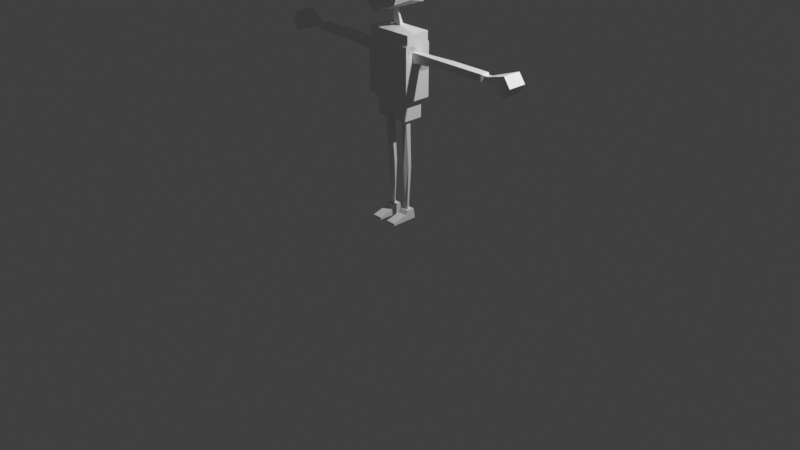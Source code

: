 # Source: TFCharacter.blend  (saved by Blender 4.4.32; exported with 4.5.12 LTS)
import bpy
from mathutils import Matrix  # noqa: F401  (used for matrix-valued properties, if any)

bpy.ops.wm.read_factory_settings(use_empty=True)
scene = bpy.context.scene
scene.name = 'Scene'

# ---- collections
col_collection = bpy.data.collections.new('Collection'); scene.collection.children.link(col_collection)

# ---- world
world_world = bpy.data.worlds.new('World'); scene.world = world_world
world_world.use_nodes = True; world_world.node_tree.nodes.clear()
_N = world_world.node_tree.nodes; _L = world_world.node_tree.links
n0 = _N.new('ShaderNodeOutputWorld'); n0.name = 'World Output'; n0.location = (300, 300)
n1 = _N.new('ShaderNodeBackground'); n1.name = 'Background'; n1.location = (10, 300)
n1.inputs[0].default_value = (0.05088, 0.05088, 0.05088, 1.0)
_L.new(n1.outputs[0], n0.inputs[0])
n0.is_active_output = True
world_world.color = (0.05088, 0.05088, 0.05088)
world_world.sun_shadow_jitter_overblur = 0.0

# ---- cameras
cam_camera = bpy.data.cameras.new('Camera')
cam_camera.clip_end = 100.0
cam_camera.ortho_scale = 7.314

# ---- lights
light_light = bpy.data.lights.new('Light', 'POINT')
light_light.energy = 1000.0
light_light.shadow_soft_size = 0.1

# ---- meshes
me_cube_002 = bpy.data.meshes.new('Cube.002')
me_cube_002.from_pydata([(0.0, -0.3287, 2.156), (0.4, -0.2518, 2.239), (0.2706, 0.1791, 2.187), (0.5861, -0.2647, 2.573), (0.0, 0.2836, 2.17), (0.0, -0.2647, 2.573), (0.0, -0.352, 2.288), (0.0, -0.3495, 2.318), (0.2128, -0.2614, 2.189), (0.0, -0.3795, 2.3), (0.0, -0.3576, 2.493), (0.5989, -0.2557, 2.484), (0.0, -0.3362, 2.198), (0.5861, 0.03528, 2.723), (0.0, 0.03528, 2.873), (0.5861, 0.03528, 2.806), (0.5861, 0.01029, 2.573), (0.5861, -0.2015, 2.806), (0.5861, 0.3353, 2.573), (0.5861, 0.29, 2.806), (0.0, 0.3353, 2.573), (0.0, 0.3353, 2.873), (0.0, -0.2647, 2.873), (0.5861, 0.29, 2.723), (0.5861, -0.2015, 2.723), (0.0, -0.2647, 2.723), (0.0, 0.3353, 2.723), (0.02995, -0.3508, 2.303), (0.5517, 0.2198, 2.474), (0.0, 0.3296, 2.529), (0.3191, 0.2031, 2.247), (0.5989, 0.00573, 2.484), (0.0, 0.2916, 2.232), (0.3596, -0.02438, 2.243), (0.0, -0.05862, 2.161), (0.2417, -0.04119, 2.188), (0.0, -0.01738, 2.164), (0.06581, -0.05494, 2.167), (0.0, 0.05, 1.981), (0.0866, -0.025, 1.981), (0.0, -0.025, 1.981), (-0.4, -0.2518, 2.239), (-0.2706, 0.1791, 2.187), (-0.5861, -0.2647, 2.573), (-0.2128, -0.2614, 2.189), (-0.5989, -0.2557, 2.484), (-0.5861, 0.03528, 2.723), (-0.5861, 0.03528, 2.806), (-0.5861, 0.01029, 2.573), (-0.5861, -0.2015, 2.806), (-0.5861, 0.3353, 2.573), (-0.5861, 0.29, 2.806), (-0.5861, 0.29, 2.723), (-0.5861, -0.2015, 2.723), (-0.02995, -0.3508, 2.303), (-0.5517, 0.2198, 2.474), (-0.3191, 0.2031, 2.247), (-0.5989, 0.00573, 2.484), (-0.3596, -0.02438, 2.243), (-0.2417, -0.04119, 2.188), (-0.06581, -0.05494, 2.167), (-0.0866, -0.025, 1.981), (-0.302, -0.2107, 0.0004289), (-0.302, -0.02741, 0.1087), (-0.2994, 0.07523, 0.0004289), (-0.302, 0.05635, 0.1087), (-0.09037, -0.2107, 0.0004289), (-0.09037, -0.02741, 0.1087), (-0.09037, 0.07192, 0.0004289), (-0.09037, 0.05635, 0.1087), (-0.302, -0.2107, 0.02452), (-0.302, 0.07192, 0.02452), (-0.09037, 0.07192, 0.02452), (-0.09037, -0.2107, 0.02452), (-0.302, -0.05296, 0.06659), (-0.302, 0.06413, 0.06659), (-0.09037, 0.06413, 0.06659), (-0.09037, -0.05296, 0.06659), (-0.1962, -0.006466, 0.1087), (-0.2142, -0.04234, 1.074), (-0.2491, -0.006466, 0.1087), (-0.286, -0.04234, 1.074), (-0.2491, 0.01447, 0.1087), (-0.286, 0.01176, 1.074), (-0.1433, 0.01447, 0.1087), (-0.1423, 0.01176, 1.074), (-0.1433, -0.006466, 0.1087), (-0.1423, -0.04234, 1.074), (-0.2022, -0.03718, 0.5687), (-0.2782, -0.005996, 0.5687), (-0.2491, 0.04447, 0.5687), (-0.1552, 0.04447, 0.5687), (-0.1262, -0.005996, 0.5687), (-0.3578, -0.09645, 1.074), (-0.3957, -0.1045, 1.292), (-0.3578, 0.12, 1.074), (-0.3957, 0.1475, 1.292), (0.0, 0.1475, 1.292), (0.0, -0.1475, 1.292), (-0.3578, -0.09645, 1.167), (-0.3578, 0.12, 1.167), (-0.0005219, -0.09645, 1.167), (-0.0005219, 0.12, 1.167), (-0.3578, -0.09645, 1.213), (-0.3578, 0.12, 1.213), (-0.0005219, -0.09645, 1.213), (-0.0005219, 0.12, 1.213), (-0.07052, 0.12, 1.074), (-0.08277, -0.1475, 1.292), (-0.08277, 0.1475, 1.292), (-0.07052, -0.09645, 1.074), (-0.07052, 0.12, 1.167), (-0.07052, -0.09645, 1.167), (-0.07052, 0.12, 1.213), (-0.07052, -0.09645, 1.213), (-0.3578, 0.12, 1.12), (-0.0005219, -0.09645, 1.12), (-0.0005219, 0.12, 1.12), (-0.3578, -0.09645, 1.12), (-0.07052, -0.09645, 1.12), (-0.07052, 0.12, 1.12), (-2.811, -0.1, 1.838), (-2.315, -0.02941, 1.755), (-2.811, 0.1, 1.838), (-2.315, 0.02941, 1.755), (-2.811, -0.1, 1.638), (-2.315, -0.02941, 1.714), (-2.811, 0.1, 1.638), (-2.315, 0.02941, 1.714), (-2.954, 0.1, 1.738), (-2.954, -0.1, 1.738), (-0.5, -0.06148, 1.672), (-0.4656, -0.05, 1.768), (-0.5828, 0.05, 1.701), (-0.5, 0.04303, 1.755), (-2.248, 0.02941, 1.714), (-2.248, 0.02941, 1.755), (-2.248, -0.02941, 1.714), (-2.248, -0.02941, 1.755), (-2.188, 0.05, 1.768), (-2.188, -0.05, 1.701), (-2.188, 0.05, 1.701), (-2.188, -0.05, 1.768), (-1.446, 0.05, 1.768), (-1.446, -0.05, 1.701), (-1.446, 0.05, 1.701), (-1.446, -0.05, 1.768), (-1.392, 0.05, 1.768), (-1.392, -0.05, 1.701), (-1.392, 0.05, 1.701), (-1.392, -0.05, 1.768), (-1.344, 0.05, 1.768), (-1.344, -0.05, 1.701), (-1.344, 0.05, 1.701), (-1.344, -0.05, 1.768), (-0.5, -0.1475, 1.292), (-0.5, -0.1475, 1.441), (-0.5, 0.1475, 1.292), (-0.5, 0.1475, 1.441), (-0.5, -0.1475, 1.497), (-0.5, 0.1475, 1.497), (-0.5, -0.1475, 1.571), (-0.5, 0.1475, 1.571), (-0.5, -0.1475, 1.632), (-0.5, 0.1475, 1.632), (-0.5, -0.1313, 1.86), (-0.5, 0.1313, 1.86), (-0.5, -0.1475, 1.833), (-0.5, 0.1475, 1.833), (-0.2914, -0.1475, 1.497), (0.0, 0.1475, 1.441), (0.0, -0.1475, 1.441), (0.0, 0.1475, 1.497), (0.0, -0.1475, 1.497), (0.0, 0.1475, 1.571), (0.0, -0.1475, 1.571), (0.0, 0.1475, 1.632), (0.0, -0.1475, 1.632), (0.0, 0.1313, 1.86), (0.0, -0.1313, 1.86), (0.0, 0.1475, 1.833), (0.0, -0.1475, 1.833), (-0.5, -0.1313, 1.946), (-0.5, 0.1313, 1.946), (0.0, -0.1313, 1.946), (0.0, 0.1313, 1.946), (-0.2914, -0.1475, 1.441), (-0.08277, -0.1475, 1.441), (-0.08277, -0.1475, 1.497), (-0.08277, -0.1475, 1.571), (-0.08277, -0.1475, 1.632), (-0.08277, -0.1313, 1.86), (-0.08277, -0.1475, 1.833), (-0.08277, 0.1475, 1.441), (-0.08277, 0.1475, 1.497), (-0.08277, 0.1475, 1.571), (-0.08277, 0.1475, 1.632), (-0.08277, 0.1313, 1.86), (-0.08277, 0.1475, 1.833), (-0.08277, -0.1313, 1.946), (-0.08277, 0.1313, 1.946), (-0.5, -0.06148, 1.292), (-0.5, -0.06148, 1.441), (-0.5, -0.06148, 1.497), (-0.5, -0.06148, 1.571), (-0.5, -0.05472, 1.86), (-0.5, -0.06148, 1.833), (-0.5, -0.05472, 1.946), (-0.5, 0.04303, 1.441), (-0.5, 0.04303, 1.497), (-0.5, 0.04303, 1.571), (-0.5, 0.0383, 1.86), (-0.5, 0.04303, 1.833), (-0.5, 0.0383, 1.946), (-0.5, 0.04303, 1.292), (-0.1521, 0.04644, 1.97), (-0.2124, -0.03404, 1.97), (-0.5, -0.1475, 1.733), (-0.5, 0.1475, 1.733), (0.0, -0.1475, 1.733), (0.0, 0.1475, 1.733), (-0.08277, -0.1475, 1.733), (-0.08277, 0.1475, 1.733), (-0.3578, 0.01176, 1.074), (-0.3957, 0.04303, 1.292), (-0.04842, 0.01176, 1.26), (-0.0005219, 0.01176, 1.12), (-0.3578, 0.01176, 1.167), (-0.3578, 0.01176, 1.213), (-0.07052, 0.01176, 1.12), (-0.07052, 0.01176, 1.074), (-0.07052, 0.01176, 1.26), (-0.3578, 0.01176, 1.12), (-0.3578, 0.04239, 1.167), (-0.3578, 0.04239, 1.213), (-0.07052, 0.04239, 1.12), (-0.3578, 0.04239, 1.12), (-0.3578, 0.04239, 1.074), (-0.04842, 0.04239, 1.26), (-0.0005219, 0.04239, 1.12), (-0.07052, 0.04239, 1.074), (-0.07052, 0.04239, 1.26), (-0.2142, 0.12, 1.074), (-0.2914, -0.1475, 1.292), (-0.2142, -0.09645, 1.167), (-0.2142, -0.09645, 1.213), (-0.1871, 0.1475, 1.292), (-0.2142, -0.09645, 1.074), (-0.2142, 0.12, 1.167), (-0.2142, 0.12, 1.213), (-0.2142, 0.12, 1.12), (-0.2142, -0.09645, 1.12), (-0.2142, 0.01176, 1.074), (-0.2142, 0.01176, 1.26), (-0.2142, 0.04239, 1.26), (-0.2142, 0.04239, 1.074), (-0.286, 0.12, 1.074), (-0.3957, -0.1475, 1.292), (-0.286, -0.09645, 1.167), (-0.286, -0.09645, 1.213), (-0.286, -0.09645, 1.12), (-0.286, 0.04239, 1.074), (-0.2914, 0.1475, 1.292), (-0.286, -0.09645, 1.074), (-0.286, 0.12, 1.167), (-0.286, 0.12, 1.213), (-0.286, 0.12, 1.12), (-0.286, 0.01176, 1.26), (-0.286, 0.04239, 1.26), (-0.1423, -0.09645, 1.074), (-0.1423, 0.12, 1.167), (-0.1423, 0.12, 1.213), (-0.1423, 0.12, 1.12), (-0.1423, 0.01176, 1.26), (-0.1423, 0.04239, 1.26), (-0.1423, 0.12, 1.074), (-0.1871, -0.1475, 1.292), (-0.1423, -0.09645, 1.167), (-0.1423, -0.09645, 1.213), (-0.1423, -0.09645, 1.12), (-0.1423, 0.04239, 1.074), (-0.3578, -0.04234, 1.074), (-0.04842, -0.04234, 1.26), (-0.0005219, -0.04234, 1.12), (-0.07052, -0.04234, 1.074), (-0.07052, -0.04234, 1.26), (-0.3957, -0.06148, 1.292), (-0.3578, -0.04234, 1.167), (-0.3578, -0.04234, 1.213), (-0.07052, -0.04234, 1.12), (-0.3578, -0.04234, 1.12), (-0.2022, 0.04447, 0.5687), (-0.2142, -0.04234, 1.26), (-0.2022, 0.0388, 0.1358), (-0.286, -0.04234, 1.26), (-0.1423, -0.04234, 1.26), (-0.2914, -0.1475, 1.571), (-0.2914, -0.1475, 1.632), (-0.2914, -0.1313, 1.86), (-0.2914, -0.1475, 1.833), (-0.2914, -0.1313, 1.946), (-0.2914, 0.1475, 1.441), (-0.2914, 0.1475, 1.497), (-0.2914, 0.1475, 1.571), (-0.2914, 0.1475, 1.632), (-0.2914, 0.1313, 1.86), (-0.2914, 0.1475, 1.833), (-0.2914, 0.1313, 1.946), (-0.2914, -0.1475, 1.733), (-0.2914, 0.1475, 1.733), (-0.3957, -0.1475, 1.441), (-0.3957, -0.1475, 1.497), (-0.3957, -0.1475, 1.571), (-0.3957, -0.1475, 1.632), (-0.3957, -0.1313, 1.86), (-0.3957, -0.1475, 1.833), (-0.3957, -0.1313, 1.946), (-0.2914, -0.09302, 1.946), (-0.1174, 0.08888, 1.958), (0.0, 0.09066, 1.964), (-0.3957, -0.1475, 1.733), (-0.3957, 0.1475, 1.441), (-0.3957, 0.1475, 1.497), (-0.3957, 0.1475, 1.571), (-0.3957, 0.1475, 1.632), (-0.3957, 0.1313, 1.86), (-0.3957, 0.1475, 1.833), (-0.3957, 0.1313, 1.946), (-0.3957, 0.1475, 1.733), (-0.5, -0.1045, 1.292), (-0.1871, -0.1475, 1.632), (-0.1871, 0.1475, 1.441), (-0.1871, 0.1475, 1.497), (-0.1871, 0.1475, 1.571), (-0.1871, 0.1475, 1.632), (-0.1871, 0.1313, 1.86), (-0.1871, 0.1475, 1.833), (-0.1871, 0.1313, 1.946), (-0.1871, -0.1475, 1.571), (-0.5, -0.1045, 1.441), (-0.5, -0.1045, 1.497), (-0.5, -0.1045, 1.571), (-0.5, -0.09302, 1.86), (-0.5, -0.1045, 1.833), (-0.5, -0.09302, 1.946), (-0.1871, -0.1475, 1.497), (-0.3261, 0.08888, 1.958), (-0.1871, 0.1475, 1.733), (-0.5, -0.1045, 1.652), (-0.4828, -0.09877, 1.751), (-0.1871, -0.1475, 1.441), (-0.1871, -0.1313, 1.86), (-0.1871, -0.1475, 1.833), (-0.1871, -0.1313, 1.946), (-0.1871, -0.1475, 1.733), (-0.2566, 0.1101, 1.952), (-0.3435, -0.1122, 1.946), (-0.3007, -0.06775, 0.0004289), (-0.302, 0.01447, 0.1087), (-0.09037, -0.06941, 0.0004289), (-0.09037, 0.01447, 0.1087), (-0.09037, -0.06941, 0.02452), (-0.302, -0.06941, 0.02452), (-0.09037, 0.005589, 0.06659), (-0.302, 0.005589, 0.06659), (-0.1949, 0.07357, 0.0004289), (-0.1962, 0.05635, 0.1087), (-0.1962, -0.2107, 0.0004289), (-0.1962, -0.02741, 0.1087), (-0.1962, -0.2107, 0.02452), (-0.1962, 0.07192, 0.02452), (-0.1962, -0.05296, 0.06659), (-0.1962, 0.06413, 0.06659), (-0.1955, -0.06858, 0.0004289), (-0.3014, -0.1392, 0.0004289), (-0.09037, -0.006466, 0.1087), (-0.09037, -0.1401, 0.02452), (-0.09037, -0.02368, 0.06659), (-0.302, -0.006466, 0.1087), (-0.09037, -0.1401, 0.0004289), (-0.302, -0.1401, 0.02452), (-0.302, -0.02368, 0.06659), (-0.1959, -0.1397, 0.0004289), (-0.302, 0.03541, 0.1087), (-0.09037, 0.001254, 0.0004289), (-0.302, 0.001254, 0.02452), (-0.302, 0.03486, 0.06659), (-0.3, 0.003742, 0.0004289), (-0.09037, 0.03541, 0.1087), (-0.09037, 0.001254, 0.02452), (-0.09037, 0.03486, 0.06659), (-0.1952, 0.002498, 0.0004289), (-0.1962, 0.03541, 0.1087), (-0.2471, 0.0744, 0.0004289), (-0.2491, -0.02741, 0.1087), (-0.2491, -0.2107, 0.02452), (-0.2491, -0.05296, 0.06659), (-0.2481, -0.06816, 0.0004289), (-0.2491, 0.05635, 0.1087), (-0.2491, -0.2107, 0.0004289), (-0.2491, 0.07192, 0.02452), (-0.2491, 0.06413, 0.06659), (-0.2486, -0.1394, 0.0004289), (-0.2476, 0.00312, 0.0004289), (-0.2491, 0.03541, 0.1087), (-0.1433, 0.05635, 0.1087), (-0.1433, -0.2107, 0.0004289), (-0.1433, 0.07192, 0.02452), (-0.1433, 0.06413, 0.06659), (-0.1426, 0.07275, 0.0004289), (-0.1433, -0.02741, 0.1087), (-0.1433, -0.2107, 0.02452), (-0.1433, -0.05296, 0.06659), (-0.1429, -0.06899, 0.0004289), (-0.1431, -0.1399, 0.0004289), (-0.1433, 0.03541, 0.1087), (-0.1428, 0.001876, 0.0004289), (0.302, -0.2107, 0.0004289), (0.302, -0.02741, 0.1087), (0.2994, 0.07523, 0.0004289), (0.302, 0.05635, 0.1087), (0.09037, -0.2107, 0.0004289), (0.09037, -0.02741, 0.1087), (0.09037, 0.07192, 0.0004289), (0.09037, 0.05635, 0.1087), (0.302, -0.2107, 0.02452), (0.302, 0.07192, 0.02452), (0.09037, 0.07192, 0.02452), (0.09037, -0.2107, 0.02452), (0.302, -0.05296, 0.06659), (0.302, 0.06413, 0.06659), (0.09037, 0.06413, 0.06659), (0.09037, -0.05296, 0.06659), (0.1962, -0.006466, 0.1087), (0.2142, -0.04234, 1.074), (0.2491, -0.006466, 0.1087), (0.286, -0.04234, 1.074), (0.2491, 0.01447, 0.1087), (0.286, 0.01176, 1.074), (0.1433, 0.01447, 0.1087), (0.1423, 0.01176, 1.074), (0.1433, -0.006466, 0.1087), (0.1423, -0.04234, 1.074), (0.2022, -0.03718, 0.5687), (0.2782, -0.005996, 0.5687), (0.2491, 0.04447, 0.5687), (0.1552, 0.04447, 0.5687), (0.1262, -0.005996, 0.5687), (0.3578, -0.09645, 1.074), (0.3957, -0.1045, 1.292), (0.3578, 0.12, 1.074), (0.3957, 0.1475, 1.292), (0.3578, -0.09645, 1.167), (0.3578, 0.12, 1.167), (0.0005219, -0.09645, 1.167), (0.0005219, 0.12, 1.167), (0.3578, -0.09645, 1.213), (0.3578, 0.12, 1.213), (0.0005219, -0.09645, 1.213), (0.0005219, 0.12, 1.213), (0.07052, 0.12, 1.074), (0.08277, -0.1475, 1.292), (0.08277, 0.1475, 1.292), (0.07052, -0.09645, 1.074), (0.07052, 0.12, 1.167), (0.07052, -0.09645, 1.167), (0.07052, 0.12, 1.213), (0.07052, -0.09645, 1.213), (0.3578, 0.12, 1.12), (0.0005219, -0.09645, 1.12), (0.0005219, 0.12, 1.12), (0.3578, -0.09645, 1.12), (0.07052, -0.09645, 1.12), (0.07052, 0.12, 1.12), (2.811, -0.1, 1.838), (2.315, -0.02941, 1.755), (2.811, 0.1, 1.838), (2.315, 0.02941, 1.755), (2.811, -0.1, 1.638), (2.315, -0.02941, 1.714), (2.811, 0.1, 1.638), (2.315, 0.02941, 1.714), (2.954, 0.1, 1.738), (2.954, -0.1, 1.738), (0.5, -0.06148, 1.672), (0.4656, -0.05, 1.768), (0.5828, 0.05, 1.701), (0.5, 0.04303, 1.755), (2.248, 0.02941, 1.714), (2.248, 0.02941, 1.755), (2.248, -0.02941, 1.714), (2.248, -0.02941, 1.755), (2.188, 0.05, 1.768), (2.188, -0.05, 1.701), (2.188, 0.05, 1.701), (2.188, -0.05, 1.768), (1.446, 0.05, 1.768), (1.446, -0.05, 1.701), (1.446, 0.05, 1.701), (1.446, -0.05, 1.768), (1.392, 0.05, 1.768), (1.392, -0.05, 1.701), (1.392, 0.05, 1.701), (1.392, -0.05, 1.768), (1.344, 0.05, 1.768), (1.344, -0.05, 1.701), (1.344, 0.05, 1.701), (1.344, -0.05, 1.768), (0.5, -0.1475, 1.292), (0.5, -0.1475, 1.441), (0.5, 0.1475, 1.292), (0.5, 0.1475, 1.441), (0.5, -0.1475, 1.497), (0.5, 0.1475, 1.497), (0.5, -0.1475, 1.571), (0.5, 0.1475, 1.571), (0.5, -0.1475, 1.632), (0.5, 0.1475, 1.632), (0.5, -0.1313, 1.86), (0.5, 0.1313, 1.86), (0.5, -0.1475, 1.833), (0.5, 0.1475, 1.833), (0.2914, -0.1475, 1.497), (0.5, -0.1313, 1.946), (0.5, 0.1313, 1.946), (0.2914, -0.1475, 1.441), (0.08277, -0.1475, 1.441), (0.08277, -0.1475, 1.497), (0.08277, -0.1475, 1.571), (0.08277, -0.1475, 1.632), (0.08277, -0.1313, 1.86), (0.08277, -0.1475, 1.833), (0.08277, 0.1475, 1.441), (0.08277, 0.1475, 1.497), (0.08277, 0.1475, 1.571), (0.08277, 0.1475, 1.632), (0.08277, 0.1313, 1.86), (0.08277, 0.1475, 1.833), (0.08277, -0.1313, 1.946), (0.08277, 0.1313, 1.946), (0.5, -0.06148, 1.292), (0.5, -0.06148, 1.441), (0.5, -0.06148, 1.497), (0.5, -0.06148, 1.571), (0.5, -0.05472, 1.86), (0.5, -0.06148, 1.833), (0.5, -0.05472, 1.946), (0.5, 0.04303, 1.441), (0.5, 0.04303, 1.497), (0.5, 0.04303, 1.571), (0.5, 0.0383, 1.86), (0.5, 0.04303, 1.833), (0.5, 0.0383, 1.946), (0.5, 0.04303, 1.292), (0.1521, 0.04644, 1.97), (0.2124, -0.03404, 1.97), (0.5, -0.1475, 1.733), (0.5, 0.1475, 1.733), (0.08277, -0.1475, 1.733), (0.08277, 0.1475, 1.733), (0.3578, 0.01176, 1.074), (0.3957, 0.04303, 1.292), (0.04842, 0.01176, 1.26), (0.0005219, 0.01176, 1.12), (0.3578, 0.01176, 1.167), (0.3578, 0.01176, 1.213), (0.07052, 0.01176, 1.12), (0.07052, 0.01176, 1.074), (0.07052, 0.01176, 1.26), (0.3578, 0.01176, 1.12), (0.3578, 0.04239, 1.167), (0.3578, 0.04239, 1.213), (0.07052, 0.04239, 1.12), (0.3578, 0.04239, 1.12), (0.3578, 0.04239, 1.074), (0.04842, 0.04239, 1.26), (0.0005219, 0.04239, 1.12), (0.07052, 0.04239, 1.074), (0.07052, 0.04239, 1.26), (0.2142, 0.12, 1.074), (0.2914, -0.1475, 1.292), (0.2142, -0.09645, 1.167), (0.2142, -0.09645, 1.213), (0.1871, 0.1475, 1.292), (0.2142, -0.09645, 1.074), (0.2142, 0.12, 1.167), (0.2142, 0.12, 1.213), (0.2142, 0.12, 1.12), (0.2142, -0.09645, 1.12), (0.2142, 0.01176, 1.074), (0.2142, 0.01176, 1.26), (0.2142, 0.04239, 1.26), (0.2142, 0.04239, 1.074), (0.286, 0.12, 1.074), (0.3957, -0.1475, 1.292), (0.286, -0.09645, 1.167), (0.286, -0.09645, 1.213), (0.286, -0.09645, 1.12), (0.286, 0.04239, 1.074), (0.2914, 0.1475, 1.292), (0.286, -0.09645, 1.074), (0.286, 0.12, 1.167), (0.286, 0.12, 1.213), (0.286, 0.12, 1.12), (0.286, 0.01176, 1.26), (0.286, 0.04239, 1.26), (0.1423, -0.09645, 1.074), (0.1423, 0.12, 1.167), (0.1423, 0.12, 1.213), (0.1423, 0.12, 1.12), (0.1423, 0.01176, 1.26), (0.1423, 0.04239, 1.26), (0.1423, 0.12, 1.074), (0.1871, -0.1475, 1.292), (0.1423, -0.09645, 1.167), (0.1423, -0.09645, 1.213), (0.1423, -0.09645, 1.12), (0.1423, 0.04239, 1.074), (0.3578, -0.04234, 1.074), (0.04842, -0.04234, 1.26), (0.0005219, -0.04234, 1.12), (0.07052, -0.04234, 1.074), (0.07052, -0.04234, 1.26), (0.3957, -0.06148, 1.292), (0.3578, -0.04234, 1.167), (0.3578, -0.04234, 1.213), (0.07052, -0.04234, 1.12), (0.3578, -0.04234, 1.12), (0.2022, 0.04447, 0.5687), (0.2142, -0.04234, 1.26), (0.2022, 0.0388, 0.1358), (0.286, -0.04234, 1.26), (0.1423, -0.04234, 1.26), (0.2914, -0.1475, 1.571), (0.2914, -0.1475, 1.632), (0.2914, -0.1313, 1.86), (0.2914, -0.1475, 1.833), (0.2914, -0.1313, 1.946), (0.2914, 0.1475, 1.441), (0.2914, 0.1475, 1.497), (0.2914, 0.1475, 1.571), (0.2914, 0.1475, 1.632), (0.2914, 0.1313, 1.86), (0.2914, 0.1475, 1.833), (0.2914, 0.1313, 1.946), (0.2914, -0.1475, 1.733), (0.2914, 0.1475, 1.733), (0.3957, -0.1475, 1.441), (0.3957, -0.1475, 1.497), (0.3957, -0.1475, 1.571), (0.3957, -0.1475, 1.632), (0.3957, -0.1313, 1.86), (0.3957, -0.1475, 1.833), (0.3957, -0.1313, 1.946), (0.2914, -0.09302, 1.946), (0.1174, 0.08888, 1.958), (0.3957, -0.1475, 1.733), (0.3957, 0.1475, 1.441), (0.3957, 0.1475, 1.497), (0.3957, 0.1475, 1.571), (0.3957, 0.1475, 1.632), (0.3957, 0.1313, 1.86), (0.3957, 0.1475, 1.833), (0.3957, 0.1313, 1.946), (0.3957, 0.1475, 1.733), (0.5, -0.1045, 1.292), (0.1871, -0.1475, 1.632), (0.1871, 0.1475, 1.441), (0.1871, 0.1475, 1.497), (0.1871, 0.1475, 1.571), (0.1871, 0.1475, 1.632), (0.1871, 0.1313, 1.86), (0.1871, 0.1475, 1.833), (0.1871, 0.1313, 1.946), (0.1871, -0.1475, 1.571), (0.5, -0.1045, 1.441), (0.5, -0.1045, 1.497), (0.5, -0.1045, 1.571), (0.5, -0.09302, 1.86), (0.5, -0.1045, 1.833), (0.5, -0.09302, 1.946), (0.1871, -0.1475, 1.497), (0.3261, 0.08888, 1.958), (0.1871, 0.1475, 1.733), (0.5, -0.1045, 1.652), (0.4828, -0.09877, 1.751), (0.1871, -0.1475, 1.441), (0.1871, -0.1313, 1.86), (0.1871, -0.1475, 1.833), (0.1871, -0.1313, 1.946), (0.1871, -0.1475, 1.733), (0.2566, 0.1101, 1.952), (0.3435, -0.1122, 1.946), (0.3007, -0.06775, 0.0004289), (0.302, 0.01447, 0.1087), (0.09037, -0.06941, 0.0004289), (0.09037, 0.01447, 0.1087), (0.09037, -0.06941, 0.02452), (0.302, -0.06941, 0.02452), (0.09037, 0.005589, 0.06659), (0.302, 0.005589, 0.06659), (0.1949, 0.07357, 0.0004289), (0.1962, 0.05635, 0.1087), (0.1962, -0.2107, 0.0004289), (0.1962, -0.02741, 0.1087), (0.1962, -0.2107, 0.02452), (0.1962, 0.07192, 0.02452), (0.1962, -0.05296, 0.06659), (0.1962, 0.06413, 0.06659), (0.1955, -0.06858, 0.0004289), (0.3014, -0.1392, 0.0004289), (0.09037, -0.006466, 0.1087), (0.09037, -0.1401, 0.02452), (0.09037, -0.02368, 0.06659), (0.302, -0.006466, 0.1087), (0.09037, -0.1401, 0.0004289), (0.302, -0.1401, 0.02452), (0.302, -0.02368, 0.06659), (0.1959, -0.1397, 0.0004289), (0.302, 0.03541, 0.1087), (0.09037, 0.001254, 0.0004289), (0.302, 0.001254, 0.02452), (0.302, 0.03486, 0.06659), (0.3, 0.003742, 0.0004289), (0.09037, 0.03541, 0.1087), (0.09037, 0.001254, 0.02452), (0.09037, 0.03486, 0.06659), (0.1952, 0.002498, 0.0004289), (0.1962, 0.03541, 0.1087), (0.2471, 0.0744, 0.0004289), (0.2491, -0.02741, 0.1087), (0.2491, -0.2107, 0.02452), (0.2491, -0.05296, 0.06659), (0.2481, -0.06816, 0.0004289), (0.2491, 0.05635, 0.1087), (0.2491, -0.2107, 0.0004289), (0.2491, 0.07192, 0.02452), (0.2491, 0.06413, 0.06659), (0.2486, -0.1394, 0.0004289), (0.2476, 0.00312, 0.0004289), (0.2491, 0.03541, 0.1087), (0.1433, 0.05635, 0.1087), (0.1433, -0.2107, 0.0004289), (0.1433, 0.07192, 0.02452), (0.1433, 0.06413, 0.06659), (0.1426, 0.07275, 0.0004289), (0.1433, -0.02741, 0.1087), (0.1433, -0.2107, 0.02452), (0.1433, -0.05296, 0.06659), (0.1429, -0.06899, 0.0004289), (0.1431, -0.1399, 0.0004289), (0.1433, 0.03541, 0.1087), (0.1428, 0.001876, 0.0004289)], [], [(0, 8, 12), (35, 33, 1, 8), (7, 1, 11, 10), (7, 27, 1), (9, 6, 27), (35, 8, 0, 34, 37), (10, 11, 3, 5), (12, 8, 1, 6), (18, 23, 13, 16), (26, 21, 19, 23), (13, 15, 17, 24), (3, 24, 25, 5), (15, 14, 22, 17), (23, 19, 15, 13), (24, 17, 22, 25), (19, 21, 14, 15), (16, 13, 24, 3), (20, 26, 23, 18), (27, 7, 9), (1, 27, 6), (32, 30, 2, 4), (20, 18, 28, 29), (16, 3, 11, 31), (16, 31, 28, 18), (29, 28, 30, 32), (2, 35, 37, 36, 4), (2, 30, 33, 35), (31, 11, 1, 33), (33, 30, 28, 31), (38, 36, 37, 39), (39, 37, 34), (0, 12, 44), (59, 44, 41, 58), (7, 10, 45, 41), (7, 41, 54), (9, 54, 6), (59, 60, 34, 0, 44), (10, 5, 43, 45), (12, 6, 41, 44), (50, 48, 46, 52), (26, 52, 51, 21), (46, 53, 49, 47), (43, 5, 25, 53), (47, 49, 22, 14), (52, 46, 47, 51), (53, 25, 22, 49), (51, 47, 14, 21), (48, 43, 53, 46), (20, 50, 52, 26), (54, 9, 7), (41, 6, 54), (32, 4, 42, 56), (20, 29, 55, 50), (48, 57, 45, 43), (48, 50, 55, 57), (29, 32, 56, 55), (42, 4, 36, 60, 59), (42, 59, 58, 56), (57, 58, 41, 45), (58, 57, 55, 56), (38, 61, 60, 36), (61, 40, 34), (60, 61, 34), (40, 39, 34), (386, 383, 65, 75), (408, 405, 69, 76), (377, 375, 67, 77), (396, 394, 63, 74), (414, 379, 66, 406), (80, 378, 63, 394), (399, 395, 70, 62), (379, 376, 73, 66), (409, 407, 72, 68), (387, 385, 71, 64), (395, 396, 74, 70), (376, 377, 77, 73), (407, 408, 76, 72), (385, 386, 75, 71), (88, 79, 81, 89), (89, 81, 83, 90), (291, 252, 85, 91), (91, 85, 87, 92), (92, 87, 79, 88), (86, 92, 88, 78), (84, 91, 92, 86), (293, 291, 91, 84), (80, 89, 90, 82), (78, 88, 89, 80), (234, 224, 96, 104), (259, 257, 94, 103), (294, 286, 94, 257), (113, 109, 97, 106), (120, 111, 102, 117), (260, 258, 99, 118), (236, 233, 100, 115), (111, 113, 106, 102), (258, 259, 103, 99), (233, 234, 104, 100), (101, 105, 114, 112), (270, 271, 113, 111), (116, 101, 112, 119), (272, 270, 111, 120), (271, 246, 109, 113), (87, 284, 110, 269), (282, 285, 108, 98), (105, 98, 108, 114), (275, 272, 120, 107), (284, 289, 119, 110), (237, 236, 115, 95), (263, 260, 118, 93), (289, 283, 116, 119), (121, 122, 124, 123), (123, 124, 128, 127), (127, 128, 126, 125), (125, 126, 122, 121), (123, 127, 129), (121, 123, 129, 130), (127, 125, 130, 129), (125, 121, 130), (153, 151, 134, 133), (137, 138, 122, 126), (153, 133, 131, 152), (136, 124, 122, 138), (139, 136, 138, 142), (128, 135, 137, 126), (140, 142, 138, 137), (128, 124, 136, 135), (144, 146, 142, 140), (143, 139, 142, 146), (135, 141, 140, 137), (135, 136, 139, 141), (147, 143, 146, 150), (148, 150, 146, 144), (141, 145, 144, 140), (141, 139, 143, 145), (152, 154, 150, 148), (151, 147, 150, 154), (145, 149, 148, 144), (145, 143, 147, 149), (134, 151, 154, 132), (131, 132, 154, 152), (149, 153, 152, 148), (149, 147, 151, 153), (214, 208, 158, 157), (257, 310, 156, 155), (339, 156, 159, 340), (321, 158, 160, 322), (322, 160, 162, 323), (340, 159, 161, 341), (341, 161, 163, 348), (323, 162, 164, 324), (191, 179, 184, 199), (326, 168, 166, 325), (343, 167, 165, 342), (349, 217, 167, 343), (328, 218, 168, 326), (221, 219, 181, 192), (189, 175, 177, 190), (192, 181, 179, 191), (187, 171, 173, 188), (188, 173, 175, 189), (109, 193, 170, 97), (325, 166, 183, 327), (342, 165, 182, 344), (178, 197, 200, 185), (246, 331, 193, 109), (345, 188, 189, 338), (350, 187, 188, 345), (352, 192, 191, 351), (338, 189, 190, 330), (354, 221, 192, 352), (220, 222, 198, 180), (180, 198, 197, 178), (351, 191, 199, 353), (174, 195, 196, 176), (172, 194, 195, 174), (170, 193, 194, 172), (98, 171, 187, 108), (199, 184, 40, 61), (211, 205, 207, 213), (134, 132, 206, 212), (212, 206, 205, 211), (210, 204, 131, 133), (209, 203, 204, 210), (208, 202, 203, 209), (329, 339, 202, 201), (158, 208, 209, 160), (160, 209, 210, 162), (162, 210, 133, 164), (168, 212, 211, 166), (218, 134, 212, 168), (166, 211, 213, 183), (201, 202, 208, 214), (215, 216, 61, 38), (207, 317, 199, 216), (356, 353, 199, 317), (213, 207, 216, 215), (318, 319, 185, 200), (355, 318, 200, 337), (213, 215, 346, 183), (216, 199, 61), (164, 133, 134, 218), (176, 196, 222, 220), (330, 190, 221, 354), (190, 177, 219, 221), (324, 164, 218, 328), (348, 163, 217, 349), (235, 239, 226, 229), (281, 290, 232, 223), (240, 235, 229, 230), (238, 241, 231, 225), (280, 240, 230, 85), (287, 288, 228, 227), (290, 287, 227, 232), (268, 224, 267), (288, 286, 224, 228), (262, 96, 224, 268), (275, 107, 240, 280), (97, 109, 241, 238), (107, 120, 235, 240), (120, 117, 239, 235), (223, 232, 236, 237), (227, 228, 234, 233), (232, 227, 233, 236), (228, 224, 234), (256, 242, 255, 261), (246, 254, 274), (274, 254, 253, 273), (261, 255, 252, 83), (269, 279, 251, 247), (256, 266, 250, 242), (81, 79, 247, 263), (265, 262, 246, 249), (266, 264, 248, 250), (264, 265, 249, 248), (277, 278, 245, 244), (279, 277, 244, 251), (295, 292, 243, 276), (278, 276, 243, 245), (100, 104, 265, 264), (115, 100, 264, 266), (104, 96, 262, 265), (281, 81, 263, 93), (95, 115, 266, 256), (237, 261, 83, 223), (95, 256, 261, 237), (246, 262, 268, 254), (254, 268, 267, 253), (247, 251, 260, 263), (244, 245, 259, 258), (251, 244, 258, 260), (292, 294, 257, 243), (245, 243, 257, 259), (114, 108, 276, 278), (285, 295, 276, 108), (119, 112, 277, 279), (112, 114, 278, 277), (110, 119, 279, 269), (241, 274, 273, 231), (109, 246, 274, 241), (242, 275, 280, 255), (255, 280, 85, 252), (242, 250, 272, 275), (79, 87, 269, 247), (249, 246, 271), (250, 248, 270, 272), (248, 249, 271, 270), (231, 273, 295, 285), (253, 267, 294, 292), (223, 83, 81, 281), (273, 253, 292, 295), (103, 94, 286, 288), (118, 99, 287, 290), (99, 103, 288, 287), (93, 118, 290, 281), (229, 226, 283, 289), (230, 229, 289, 284), (225, 231, 285, 282), (85, 230, 284, 87), (267, 224, 286, 294), (334, 304, 309, 347), (313, 297, 308, 320), (314, 298, 300, 316), (320, 308, 299, 315), (312, 296, 297, 313), (315, 299, 298, 314), (310, 186, 169, 311), (311, 169, 296, 312), (96, 321, 301, 262), (335, 305, 307, 337), (347, 309, 306, 336), (336, 306, 305, 335), (333, 303, 304, 334), (332, 302, 303, 333), (331, 301, 302, 332), (276, 350, 186, 243), (157, 158, 321, 96), (329, 94, 257, 155), (159, 311, 312, 161), (156, 310, 311, 159), (167, 315, 314, 165), (161, 312, 313, 163), (217, 320, 315, 167), (165, 314, 316, 182), (214, 224, 286, 201), (157, 96, 224, 214), (163, 313, 320, 217), (304, 324, 328, 309), (346, 215, 318, 355), (215, 38, 319, 318), (344, 356, 317, 207), (305, 325, 327, 307), (309, 328, 326, 306), (306, 326, 325, 305), (303, 323, 324, 304), (302, 322, 323, 303), (301, 321, 322, 302), (243, 186, 310, 257), (182, 316, 356, 344), (183, 346, 355, 327), (201, 286, 94, 329), (108, 187, 350, 276), (193, 331, 332, 194), (194, 332, 333, 195), (195, 333, 334, 196), (198, 336, 335, 197), (222, 347, 336, 198), (197, 335, 337, 200), (196, 334, 347, 222), (131, 348, 349, 132), (297, 330, 354, 308), (327, 355, 337, 307), (316, 300, 353, 356), (155, 156, 339, 329), (298, 351, 353, 300), (308, 354, 352, 299), (296, 338, 330, 297), (299, 352, 351, 298), (186, 350, 345, 169), (169, 345, 338, 296), (262, 301, 331, 246), (205, 342, 344, 207), (132, 349, 343, 206), (206, 343, 342, 205), (204, 341, 348, 131), (203, 340, 341, 204), (202, 339, 340, 203), (82, 90, 291, 293), (90, 83, 252, 291), (380, 381, 364, 362), (389, 390, 363, 361), (374, 380, 362, 357), (384, 389, 361, 359), (404, 383, 358, 82), (416, 384, 359, 413), (390, 388, 360, 363), (381, 378, 358, 364), (403, 391, 373, 397), (400, 401, 372, 370), (411, 412, 371, 369), (393, 400, 370, 365), (406, 411, 369, 367), (86, 78, 368, 410), (402, 382, 367, 399), (412, 410, 368, 371), (401, 398, 366, 372), (397, 373, 382, 402), (293, 404, 392), (74, 63, 378, 381), (62, 70, 380, 374), (70, 74, 381, 380), (361, 363, 377, 376), (359, 361, 376, 379), (82, 358, 378, 80), (413, 359, 379, 414), (363, 360, 375, 377), (405, 366, 392, 415), (393, 365, 391, 403), (76, 69, 388, 390), (409, 68, 384, 416), (398, 65, 383, 404), (68, 72, 389, 384), (72, 76, 390, 389), (362, 364, 386, 385), (357, 362, 385, 387), (364, 358, 383, 386), (366, 398, 404, 392), (64, 393, 403, 387), (357, 397, 402, 374), (75, 65, 398, 401), (374, 402, 399, 62), (64, 71, 400, 393), (71, 75, 401, 400), (387, 403, 397, 357), (404, 82, 293), (369, 371, 396, 395), (367, 369, 395, 399), (78, 80, 394, 368), (371, 368, 394, 396), (365, 409, 416, 391), (69, 405, 415, 388), (373, 413, 414, 382), (360, 84, 86, 375), (77, 67, 410, 412), (375, 86, 410, 67), (66, 73, 411, 406), (73, 77, 412, 411), (388, 415, 84, 360), (391, 416, 413, 373), (370, 372, 408, 407), (365, 370, 407, 409), (382, 414, 406, 367), (372, 366, 405, 408), (392, 293, 415), (293, 84, 415), (722, 430, 420, 719), (744, 431, 424, 741), (713, 432, 422, 711), (732, 429, 418, 730), (750, 742, 421, 715), (435, 730, 418, 714), (735, 417, 425, 731), (715, 421, 428, 712), (745, 423, 427, 743), (723, 419, 426, 721), (731, 425, 429, 732), (712, 428, 432, 713), (743, 427, 431, 744), (721, 426, 430, 722), (443, 444, 436, 434), (444, 445, 438, 436), (628, 446, 440, 589), (446, 447, 442, 440), (447, 443, 434, 442), (441, 433, 443, 447), (439, 441, 447, 446), (630, 439, 446, 628), (435, 437, 445, 444), (433, 435, 444, 443), (571, 457, 451, 561), (596, 456, 449, 594), (631, 594, 449, 623), (466, 459, 97, 462), (473, 470, 455, 464), (597, 471, 452, 595), (573, 468, 453, 570), (464, 455, 459, 466), (595, 452, 456, 596), (570, 453, 457, 571), (454, 465, 467, 458), (607, 464, 466, 608), (469, 472, 465, 454), (609, 473, 464, 607), (608, 466, 462, 583), (442, 606, 463, 621), (619, 98, 461, 622), (458, 467, 461, 98), (612, 460, 473, 609), (621, 463, 472, 626), (574, 450, 468, 573), (600, 448, 471, 597), (626, 472, 469, 620), (474, 476, 477, 475), (476, 480, 481, 477), (480, 478, 479, 481), (478, 474, 475, 479), (476, 482, 480), (474, 483, 482, 476), (480, 482, 483, 478), (478, 483, 474), (506, 486, 487, 504), (490, 479, 475, 491), (506, 505, 484, 486), (489, 491, 475, 477), (492, 495, 491, 489), (481, 479, 490, 488), (493, 490, 491, 495), (481, 488, 489, 477), (497, 493, 495, 499), (496, 499, 495, 492), (488, 490, 493, 494), (488, 494, 492, 489), (500, 503, 499, 496), (501, 497, 499, 503), (494, 493, 497, 498), (494, 498, 496, 492), (505, 501, 503, 507), (504, 507, 503, 500), (498, 497, 501, 502), (498, 502, 500, 496), (487, 485, 507, 504), (484, 505, 507, 485), (502, 501, 505, 506), (502, 506, 504, 500), (553, 510, 511, 547), (594, 508, 509, 647), (675, 676, 512, 509), (657, 658, 513, 511), (658, 659, 515, 513), (676, 677, 514, 512), (677, 684, 516, 514), (659, 660, 517, 515), (530, 538, 184, 179), (662, 661, 519, 521), (679, 678, 518, 520), (685, 679, 520, 556), (664, 662, 521, 557), (558, 531, 181, 219), (528, 529, 177, 175), (531, 530, 179, 181), (526, 527, 173, 171), (527, 528, 175, 173), (462, 97, 170, 532), (661, 663, 524, 519), (678, 680, 523, 518), (178, 185, 539, 536), (583, 462, 532, 667), (681, 674, 528, 527), (686, 681, 527, 526), (688, 687, 530, 531), (674, 666, 529, 528), (690, 688, 531, 558), (220, 180, 537, 559), (180, 178, 536, 537), (687, 689, 538, 530), (174, 176, 535, 534), (172, 174, 534, 533), (170, 172, 533, 532), (98, 461, 526, 171), (538, 39, 40, 184), (550, 552, 546, 544), (487, 551, 545, 485), (551, 550, 544, 545), (549, 486, 484, 543), (548, 549, 543, 542), (547, 548, 542, 541), (665, 540, 541, 675), (511, 513, 548, 547), (513, 515, 549, 548), (515, 517, 486, 549), (521, 519, 550, 551), (557, 521, 551, 487), (519, 524, 552, 550), (540, 553, 547, 541), (554, 38, 39, 555), (546, 555, 538, 654), (692, 654, 538, 689), (552, 554, 555, 546), (655, 539, 185, 319), (691, 673, 539, 655), (552, 524, 682, 554), (555, 39, 538), (517, 557, 487, 486), (176, 220, 559, 535), (666, 690, 558, 529), (529, 558, 219, 177), (660, 664, 557, 517), (684, 685, 556, 516), (572, 566, 563, 576), (618, 560, 569, 627), (577, 567, 566, 572), (575, 562, 568, 578), (617, 440, 567, 577), (624, 564, 565, 625), (627, 569, 564, 624), (605, 604, 561), (625, 565, 561, 623), (599, 605, 561, 451), (612, 617, 577, 460), (97, 575, 578, 462), (460, 577, 572, 473), (473, 572, 576, 470), (560, 574, 573, 569), (564, 570, 571, 565), (569, 573, 570, 564), (565, 571, 561), (593, 598, 592, 579), (583, 611, 591), (611, 610, 590, 591), (598, 438, 589, 592), (606, 584, 588, 616), (593, 579, 587, 603), (436, 600, 584, 434), (602, 586, 583, 599), (603, 587, 585, 601), (601, 585, 586, 602), (614, 581, 582, 615), (616, 588, 581, 614), (632, 613, 580, 629), (615, 582, 580, 613), (453, 601, 602, 457), (468, 603, 601, 453), (457, 602, 599, 451), (618, 448, 600, 436), (450, 593, 603, 468), (574, 560, 438, 598), (450, 574, 598, 593), (583, 591, 605, 599), (591, 590, 604, 605), (584, 600, 597, 588), (581, 595, 596, 582), (588, 597, 595, 581), (629, 580, 594, 631), (582, 596, 594, 580), (467, 615, 613, 461), (622, 461, 613, 632), (472, 616, 614, 465), (465, 614, 615, 467), (463, 606, 616, 472), (578, 568, 610, 611), (462, 578, 611, 583), (579, 592, 617, 612), (592, 589, 440, 617), (579, 612, 609, 587), (434, 584, 606, 442), (586, 608, 583), (587, 609, 607, 585), (585, 607, 608, 586), (568, 622, 632, 610), (590, 629, 631, 604), (560, 618, 436, 438), (610, 632, 629, 590), (456, 625, 623, 449), (471, 627, 624, 452), (452, 624, 625, 456), (448, 618, 627, 471), (566, 626, 620, 563), (567, 621, 626, 566), (562, 619, 622, 568), (440, 442, 621, 567), (604, 631, 623, 561), (670, 683, 646, 641), (650, 656, 645, 634), (651, 653, 637, 635), (656, 652, 636, 645), (649, 650, 634, 633), (652, 651, 635, 636), (647, 648, 522, 525), (648, 649, 633, 522), (451, 599, 638, 657), (671, 673, 644, 642), (683, 672, 643, 646), (672, 671, 642, 643), (669, 670, 641, 640), (668, 669, 640, 639), (667, 668, 639, 638), (613, 580, 525, 686), (510, 451, 657, 511), (665, 508, 594, 449), (512, 514, 649, 648), (509, 512, 648, 647), (520, 518, 651, 652), (514, 516, 650, 649), (556, 520, 652, 656), (518, 523, 653, 651), (553, 540, 623, 561), (510, 553, 561, 451), (516, 556, 656, 650), (641, 646, 664, 660), (682, 691, 655, 554), (554, 655, 319, 38), (680, 546, 654, 692), (642, 644, 663, 661), (646, 643, 662, 664), (643, 642, 661, 662), (640, 641, 660, 659), (639, 640, 659, 658), (638, 639, 658, 657), (580, 594, 647, 525), (523, 680, 692, 653), (524, 663, 691, 682), (540, 665, 449, 623), (461, 613, 686, 526), (532, 533, 668, 667), (533, 534, 669, 668), (534, 535, 670, 669), (537, 536, 671, 672), (559, 537, 672, 683), (536, 539, 673, 671), (535, 559, 683, 670), (484, 485, 685, 684), (634, 645, 690, 666), (663, 644, 673, 691), (653, 692, 689, 637), (508, 665, 675, 509), (635, 637, 689, 687), (645, 636, 688, 690), (633, 634, 666, 674), (636, 635, 687, 688), (525, 522, 681, 686), (522, 633, 674, 681), (599, 583, 667, 638), (544, 546, 680, 678), (485, 545, 679, 685), (545, 544, 678, 679), (543, 484, 684, 677), (542, 543, 677, 676), (541, 542, 676, 675), (437, 630, 628, 445), (445, 628, 589, 438), (716, 698, 700, 717), (725, 697, 699, 726), (710, 693, 698, 716), (720, 695, 697, 725), (740, 437, 694, 719), (752, 749, 695, 720), (726, 699, 696, 724), (717, 700, 694, 714), (739, 733, 709, 727), (736, 706, 708, 737), (747, 705, 707, 748), (729, 701, 706, 736), (742, 703, 705, 747), (441, 746, 704, 433), (738, 735, 703, 718), (748, 707, 704, 746), (737, 708, 702, 734), (733, 738, 718, 709), (630, 728, 740), (429, 717, 714, 418), (417, 710, 716, 425), (425, 716, 717, 429), (697, 712, 713, 699), (695, 715, 712, 697), (437, 435, 714, 694), (749, 750, 715, 695), (699, 713, 711, 696), (741, 751, 728, 702), (729, 739, 727, 701), (431, 726, 724, 424), (745, 752, 720, 423), (734, 740, 719, 420), (423, 720, 725, 427), (427, 725, 726, 431), (698, 721, 722, 700), (693, 723, 721, 698), (700, 722, 719, 694), (702, 728, 740, 734), (419, 723, 739, 729), (693, 710, 738, 733), (430, 737, 734, 420), (710, 417, 735, 738), (419, 729, 736, 426), (426, 736, 737, 430), (723, 693, 733, 739), (740, 630, 437), (705, 731, 732, 707), (703, 735, 731, 705), (433, 704, 730, 435), (707, 732, 730, 704), (701, 727, 752, 745), (424, 724, 751, 741), (709, 718, 750, 749), (696, 711, 441, 439), (432, 748, 746, 422), (711, 422, 746, 441), (421, 742, 747, 428), (428, 747, 748, 432), (724, 696, 439, 751), (727, 709, 749, 752), (706, 743, 744, 708), (701, 745, 743, 706), (718, 703, 742, 750), (708, 744, 741, 702), (728, 751, 630), (630, 751, 439)])
_uv = me_cube_002.uv_layers.new(name='UVMap')
_uv.uv.foreach_set('vector', [0.5, 0.235, 0.7278, 0.08799, 0.5, 0.29, 0.5514, 0.294, 0.6875, 0.25, 1.0, 0.0, 0.7278, 0.08799, 0.5, 0.5092, 1.0, 0.0, 1.0, 0.8535, 0.5, 0.9109, 0.5, 0.5092, 0.517, 0.4645, 1.0, 0.0, 0.5, 0.4472, 0.5339, 0.4199, 0.517, 0.4645, 0.75, 0.044, 0.7278, 0.08799, 0.5, 0.235, 0.5, 0.1175, 0.5444, 0.1044, 0.5, 0.9109, 1.0, 0.8535, 1.0, 1.0, 0.5, 1.0, 0.5, 0.29, 0.7278, 0.08799, 1.0, 0.0, 0.5, 0.4066, 0.375, 0.5, 0.5, 0.5, 0.5, 0.625, 0.375, 0.625, 0.5, 0.375, 0.625, 0.375, 0.625, 0.5, 0.5, 0.5, 0.5, 0.625, 0.625, 0.625, 0.625, 0.75, 0.5, 0.75, 0.375, 0.75, 0.5, 0.75, 0.5, 0.875, 0.375, 0.875, 0.625, 0.625, 0.75, 0.625, 0.75, 0.75, 0.625, 0.75, 0.5, 0.5, 0.625, 0.5, 0.625, 0.625, 0.5, 0.625, 0.5, 0.75, 0.625, 0.75, 0.625, 0.875, 0.5, 0.875, 0.625, 0.5, 0.75, 0.5, 0.75, 0.625, 0.625, 0.625, 0.375, 0.625, 0.5, 0.625, 0.5, 0.75, 0.375, 0.75, 0.375, 0.375, 0.5, 0.375, 0.5, 0.5, 0.375, 0.5, 0.517, 0.4645, 0.5, 0.5092, 0.5, 0.4472, 1.0, 0.0, 0.517, 0.4645, 0.5339, 0.4199, 0.375, 0.375, 0.375, 0.5, 0.375, 0.5, 0.375, 0.375, 0.375, 0.375, 0.375, 0.5, 0.375, 0.5, 0.375, 0.375, 0.375, 0.625, 0.375, 0.75, 0.375, 0.75, 0.375, 0.625, 0.375, 0.625, 0.375, 0.625, 0.375, 0.5, 0.375, 0.5, 0.375, 0.375, 0.375, 0.5, 0.375, 0.5, 0.375, 0.375, 0.7722, 0.0, 0.75, 0.044, 0.5444, 0.1044, 0.5, 0.1036, 0.5, 0.0, 0.375, 0.5, 0.375, 0.5, 0.6875, 0.25, 0.5514, 0.294, 0.375, 0.625, 0.375, 0.75, 1.0, 0.0, 0.6875, 0.25, 0.6875, 0.25, 0.375, 0.5, 0.375, 0.5, 0.375, 0.625, 1.0, 0.0, 1.0, 1.0, 0.6667, 1.0, 0.6667, 0.0, 0.6667, 0.0, 0.6667, 1.0, 0.5, 1.0, 0.5, 0.235, 0.5, 0.29, 0.7278, 0.08799, 0.5514, 0.294, 0.7278, 0.08799, 1.0, 0.0, 0.6875, 0.25, 0.5, 0.5092, 0.5, 0.9109, 1.0, 0.8535, 1.0, 0.0, 0.5, 0.5092, 1.0, 0.0, 0.517, 0.4645, 0.5, 0.4472, 0.517, 0.4645, 0.5339, 0.4199, 0.75, 0.044, 0.5444, 0.1044, 0.5, 0.1175, 0.5, 0.235, 0.7278, 0.08799, 0.5, 0.9109, 0.5, 1.0, 1.0, 1.0, 1.0, 0.8535, 0.5, 0.29, 0.5, 0.4066, 1.0, 0.0, 0.7278, 0.08799, 0.375, 0.5, 0.375, 0.625, 0.5, 0.625, 0.5, 0.5, 0.5, 0.375, 0.5, 0.5, 0.625, 0.5, 0.625, 0.375, 0.5, 0.625, 0.5, 0.75, 0.625, 0.75, 0.625, 0.625, 0.375, 0.75, 0.375, 0.875, 0.5, 0.875, 0.5, 0.75, 0.625, 0.625, 0.625, 0.75, 0.75, 0.75, 0.75, 0.625, 0.5, 0.5, 0.5, 0.625, 0.625, 0.625, 0.625, 0.5, 0.5, 0.75, 0.5, 0.875, 0.625, 0.875, 0.625, 0.75, 0.625, 0.5, 0.625, 0.625, 0.75, 0.625, 0.75, 0.5, 0.375, 0.625, 0.375, 0.75, 0.5, 0.75, 0.5, 0.625, 0.375, 0.375, 0.375, 0.5, 0.5, 0.5, 0.5, 0.375, 0.517, 0.4645, 0.5, 0.4472, 0.5, 0.5092, 1.0, 0.0, 0.5339, 0.4199, 0.517, 0.4645, 0.375, 0.375, 0.375, 0.375, 0.375, 0.5, 0.375, 0.5, 0.375, 0.375, 0.375, 0.375, 0.375, 0.5, 0.375, 0.5, 0.375, 0.625, 0.375, 0.625, 0.375, 0.75, 0.375, 0.75, 0.375, 0.625, 0.375, 0.5, 0.375, 0.5, 0.375, 0.625, 0.375, 0.375, 0.375, 0.375, 0.375, 0.5, 0.375, 0.5, 0.7722, 0.0, 0.5, 0.0, 0.5, 0.1036, 0.5444, 0.1044, 0.75, 0.044, 0.375, 0.5, 0.5514, 0.294, 0.6875, 0.25, 0.375, 0.5, 0.375, 0.625, 0.6875, 0.25, 1.0, 0.0, 0.375, 0.75, 0.6875, 0.25, 0.375, 0.625, 0.375, 0.5, 0.375, 0.5, 1.0, 0.0, 0.6667, 0.0, 0.6667, 1.0, 1.0, 1.0, 0.6667, 0.0, 0.5, 0.0, 0.5, 1.0, 0.6667, 1.0, 0.6667, 0.0, 0.5, 1.0, 0.5, 0.0, 0.6667, 0.0, 0.5, 1.0, 0.5186, 0.1875, 0.625, 0.1875, 0.625, 0.25, 0.5186, 0.25, 0.5186, 0.4375, 0.625, 0.4375, 0.625, 0.5, 0.5186, 0.5, 0.5186, 0.6875, 0.625, 0.6875, 0.625, 0.75, 0.5186, 0.75, 0.5186, 0.9375, 0.625, 0.9375, 0.625, 1.0, 0.5186, 1.0, 0.3125, 0.6875, 0.375, 0.6875, 0.375, 0.75, 0.3125, 0.75, 0.8125, 0.6875, 0.875, 0.6875, 0.875, 0.75, 0.8125, 0.75, 0.375, 0.9375, 0.4121, 0.9375, 0.4121, 1.0, 0.375, 1.0, 0.375, 0.6875, 0.4121, 0.6875, 0.4121, 0.75, 0.375, 0.75, 0.375, 0.4375, 0.4121, 0.4375, 0.4121, 0.5, 0.375, 0.5, 0.375, 0.1875, 0.4121, 0.1875, 0.4121, 0.25, 0.375, 0.25, 0.4121, 0.9375, 0.5186, 0.9375, 0.5186, 1.0, 0.4121, 1.0, 0.4121, 0.6875, 0.5186, 0.6875, 0.5186, 0.75, 0.4121, 0.75, 0.4121, 0.4375, 0.5186, 0.4375, 0.5186, 0.5, 0.4121, 0.5, 0.4121, 0.1875, 0.5186, 0.1875, 0.5186, 0.25, 0.4121, 0.25, 1.0, 0.5, 1.0, 1.0, 0.8, 1.0, 0.8, 0.5, 0.8, 0.5, 0.8, 1.0, 0.6, 1.0, 0.6, 0.5, 0.5, 0.5, 0.5, 1.0, 0.4, 1.0, 0.4, 0.5, 0.4, 0.5, 0.4, 1.0, 0.2, 1.0, 0.2, 0.5, 0.2, 0.5, 0.2, 1.0, 2.98e-08, 1.0, 2.98e-08, 0.5, 0.2, 0.0, 0.2, 0.5, 2.98e-08, 0.5, 2.98e-08, 0.0, 0.4, 0.0, 0.4, 0.5, 0.2, 0.5, 0.2, 0.0, 0.5, 0.0, 0.5, 0.5, 0.4, 0.5, 0.4, 0.0, 0.8, 0.0, 0.8, 0.5, 0.6, 0.5, 0.6, 0.0, 1.0, 0.0, 1.0, 0.5, 0.8, 0.5, 0.8, 0.0, 0.5625, 0.1604, 0.625, 0.1604, 0.625, 0.25, 0.5625, 0.25, 0.5625, 0.971, 0.625, 0.971, 0.625, 1.0, 0.5625, 1.0, 0.846, 0.6875, 0.875, 0.6875, 0.875, 0.75, 0.846, 0.75, 0.5625, 0.3661, 0.625, 0.3661, 0.625, 0.375, 0.5625, 0.375, 0.4375, 0.3661, 0.5, 0.3661, 0.5, 0.375, 0.4375, 0.375, 0.4375, 0.971, 0.5, 0.971, 0.5, 1.0, 0.4375, 1.0, 0.4375, 0.1604, 0.5, 0.1604, 0.5, 0.25, 0.4375, 0.25, 0.5, 0.3661, 0.5625, 0.3661, 0.5625, 0.375, 0.5, 0.375, 0.5, 0.971, 0.5625, 0.971, 0.5625, 1.0, 0.5, 1.0, 0.5, 0.1604, 0.5625, 0.1604, 0.5625, 0.25, 0.5, 0.25, 0.5, 0.875, 0.5625, 0.875, 0.5625, 0.8839, 0.5, 0.8839, 0.5, 0.3371, 0.5625, 0.3371, 0.5625, 0.3661, 0.5, 0.3661, 0.4375, 0.875, 0.5, 0.875, 0.5, 0.8839, 0.4375, 0.8839, 0.4375, 0.3371, 0.5, 0.3371, 0.5, 0.3661, 0.4375, 0.3661, 0.5625, 0.3371, 0.625, 0.3371, 0.625, 0.3661, 0.5625, 0.3661, 0.2121, 0.6875, 0.2411, 0.6875, 0.2411, 0.75, 0.2121, 0.75, 0.75, 0.6875, 0.7589, 0.6875, 0.7589, 0.75, 0.75, 0.75, 0.5625, 0.875, 0.625, 0.875, 0.625, 0.8839, 0.5625, 0.8839, 0.375, 0.3371, 0.4375, 0.3371, 0.4375, 0.3661, 0.375, 0.3661, 0.375, 0.7545, 0.4375, 0.7545, 0.4375, 0.8839, 0.375, 0.8839, 0.375, 0.1604, 0.4375, 0.1604, 0.4375, 0.25, 0.375, 0.25, 0.375, 0.971, 0.4375, 0.971, 0.4375, 1.0, 0.375, 1.0, 0.4375, 0.7545, 0.4375, 0.75, 0.4375, 0.875, 0.4375, 0.8839, 0.375, 0.0, 0.625, 0.0, 0.625, 0.25, 0.375, 0.25, 0.375, 0.25, 0.625, 0.25, 0.625, 0.5, 0.375, 0.5, 0.375, 0.5, 0.625, 0.5, 0.625, 0.75, 0.375, 0.75, 0.375, 0.75, 0.625, 0.75, 0.625, 1.0, 0.375, 1.0, 0.375, 0.25, 0.375, 0.5, 0.375, 0.25, 0.375, 0.0, 0.375, 0.25, 0.375, 0.25, 0.375, 0.0, 0.375, 0.5, 0.375, 0.75, 0.375, 0.75, 0.375, 0.5, 0.375, 0.75, 0.375, 1.0, 0.375, 0.75, 0.375, 0.3901, 0.625, 0.3901, 0.625, 0.5, 0.375, 0.5, 0.375, 0.9904, 0.625, 0.9904, 0.625, 1.0, 0.375, 1.0, 0.2651, 0.5, 0.375, 0.5, 0.375, 0.75, 0.2651, 0.75, 0.8654, 0.5, 0.875, 0.5, 0.875, 0.75, 0.8654, 0.75, 0.8568, 0.5, 0.8654, 0.5, 0.8654, 0.75, 0.8568, 0.75, 0.125, 0.5, 0.1346, 0.5, 0.1346, 0.75, 0.125, 0.75, 0.375, 0.9818, 0.625, 0.9818, 0.625, 0.9904, 0.375, 0.9904, 0.375, 0.25, 0.625, 0.25, 0.625, 0.2596, 0.375, 0.2596, 0.375, 0.8746, 0.625, 0.8746, 0.625, 0.9818, 0.375, 0.9818, 0.7496, 0.5, 0.8568, 0.5, 0.8568, 0.75, 0.7496, 0.75, 0.1346, 0.5, 0.1432, 0.5, 0.1432, 0.75, 0.1346, 0.75, 0.375, 0.2596, 0.625, 0.2596, 0.625, 0.2682, 0.375, 0.2682, 0.7418, 0.5, 0.7496, 0.5, 0.7496, 0.75, 0.7418, 0.75, 0.375, 0.8668, 0.625, 0.8668, 0.625, 0.8746, 0.375, 0.8746, 0.1432, 0.5, 0.2504, 0.5, 0.2504, 0.75, 0.1432, 0.75, 0.375, 0.2682, 0.625, 0.2682, 0.625, 0.3754, 0.375, 0.3754, 0.375, 0.8599, 0.625, 0.8599, 0.625, 0.8668, 0.375, 0.8668, 0.7349, 0.5, 0.7418, 0.5, 0.7418, 0.75, 0.7349, 0.75, 0.2504, 0.5, 0.2582, 0.5, 0.2582, 0.75, 0.2504, 0.75, 0.375, 0.3754, 0.625, 0.3754, 0.625, 0.3832, 0.375, 0.3832, 0.625, 0.5, 0.7349, 0.5, 0.7349, 0.75, 0.625, 0.75, 0.375, 0.75, 0.625, 0.75, 0.625, 0.8599, 0.375, 0.8599, 0.2582, 0.5, 0.2651, 0.5, 0.2651, 0.75, 0.2582, 0.75, 0.375, 0.3832, 0.625, 0.3832, 0.625, 0.3901, 0.375, 0.3901, 0.375, 0.1615, 0.625, 0.1615, 0.625, 0.25, 0.375, 0.25, 0.375, 0.9739, 0.625, 0.9739, 0.625, 1.0, 0.375, 1.0, 0.625, 0.03646, 0.625, 0.0, 0.625, 0.0, 0.625, 0.03646, 0.625, 0.2761, 0.625, 0.25, 0.625, 0.25, 0.625, 0.2761, 0.625, 0.2761, 0.625, 0.25, 0.625, 0.25, 0.625, 0.2761, 0.625, 0.03646, 0.625, 0.0, 0.625, 0.0, 0.625, 0.03646, 0.625, 0.03646, 0.625, 0.0, 0.625, 0.0, 0.625, 0.03646, 0.625, 0.2761, 0.625, 0.25, 0.625, 0.25, 0.625, 0.2761, 0.625, 0.8957, 0.625, 0.875, 0.625, 0.875, 0.625, 0.8957, 0.625, 0.2761, 0.625, 0.25, 0.625, 0.25, 0.625, 0.2761, 0.625, 0.03646, 0.625, 0.0, 0.625, 0.0, 0.625, 0.03646, 0.625, 0.03646, 0.625, 0.0, 0.625, 0.0, 0.625, 0.03646, 0.625, 0.2761, 0.625, 0.25, 0.625, 0.25, 0.625, 0.2761, 0.625, 0.8957, 0.625, 0.875, 0.625, 0.875, 0.625, 0.8957, 0.625, 0.8957, 0.625, 0.875, 0.625, 0.875, 0.625, 0.8957, 0.625, 0.8957, 0.625, 0.875, 0.625, 0.875, 0.625, 0.8957, 0.625, 0.8957, 0.625, 0.875, 0.625, 0.875, 0.625, 0.8957, 0.625, 0.8957, 0.625, 0.875, 0.625, 0.875, 0.625, 0.8957, 0.375, 0.3543, 0.625, 0.3543, 0.625, 0.375, 0.375, 0.375, 0.625, 0.2761, 0.625, 0.25, 0.625, 0.25, 0.625, 0.2761, 0.625, 0.03646, 0.625, 0.0, 0.625, 0.0, 0.625, 0.03646, 0.625, 0.375, 0.625, 0.3543, 0.625, 0.3543, 0.625, 0.375, 0.375, 0.3282, 0.625, 0.3282, 0.625, 0.3543, 0.375, 0.3543, 0.625, 0.9218, 0.625, 0.8957, 0.625, 0.8957, 0.625, 0.9218, 0.625, 0.9218, 0.625, 0.8957, 0.625, 0.8957, 0.625, 0.9218, 0.625, 0.9218, 0.625, 0.8957, 0.625, 0.8957, 0.625, 0.9218, 0.625, 0.9218, 0.625, 0.8957, 0.625, 0.8957, 0.625, 0.9218, 0.625, 0.9218, 0.625, 0.8957, 0.625, 0.8957, 0.625, 0.9218, 0.625, 0.375, 0.625, 0.3543, 0.625, 0.3543, 0.625, 0.375, 0.625, 0.375, 0.625, 0.3543, 0.625, 0.3543, 0.625, 0.375, 0.625, 0.9218, 0.625, 0.8957, 0.625, 0.8957, 0.625, 0.9218, 0.625, 0.375, 0.625, 0.3543, 0.625, 0.3543, 0.625, 0.375, 0.625, 0.375, 0.625, 0.3543, 0.625, 0.3543, 0.625, 0.375, 0.625, 0.375, 0.625, 0.3543, 0.625, 0.3543, 0.625, 0.375, 0.375, 0.875, 0.625, 0.875, 0.625, 0.8957, 0.375, 0.8957, 0.625, 0.8957, 0.625, 0.875, 0.5, 0.0, 0.5, 0.0, 0.625, 0.1615, 0.625, 0.07291, 0.625, 0.07291, 0.625, 0.1615, 0.625, 0.1615, 0.625, 0.07291, 0.625, 0.07291, 0.625, 0.1615, 0.625, 0.1615, 0.625, 0.07291, 0.625, 0.07291, 0.625, 0.1615, 0.625, 0.1615, 0.625, 0.07291, 0.625, 0.07291, 0.625, 0.1615, 0.625, 0.1615, 0.625, 0.07291, 0.625, 0.07291, 0.625, 0.1615, 0.625, 0.1615, 0.625, 0.07291, 0.625, 0.07291, 0.625, 0.1615, 0.375, 0.03646, 0.625, 0.03646, 0.625, 0.07291, 0.375, 0.07291, 0.625, 0.25, 0.625, 0.1615, 0.625, 0.1615, 0.625, 0.25, 0.625, 0.25, 0.625, 0.1615, 0.625, 0.1615, 0.625, 0.25, 0.625, 0.25, 0.625, 0.1615, 0.625, 0.1615, 0.625, 0.25, 0.625, 0.25, 0.625, 0.1615, 0.625, 0.1615, 0.625, 0.25, 0.625, 0.25, 0.625, 0.1615, 0.625, 0.1615, 0.625, 0.25, 0.625, 0.25, 0.625, 0.1615, 0.625, 0.1615, 0.625, 0.25, 0.375, 0.07291, 0.625, 0.07291, 0.625, 0.1615, 0.375, 0.1615, 0.8859, 0.04912, 0.538, 0.02218, 0.5, 0.0, 1.0, 0.0, 0.0, 0.0, 0.0, 0.0, 0.0, 0.0, 0.0, 0.0, 0.0, 0.0, 0.0, 0.0, 0.0, 0.0, 0.0, 0.0, 0.625, 0.1615, 0.625, 0.07291, 0.538, 0.02218, 0.8859, 0.04912, 0.7555, 0.2017, 0.8125, 0.1875, 0.625, 0.375, 0.625, 0.3543, 0.0, 0.0, 0.0, 0.0, 0.0, 0.0, 0.0, 0.0, 0.0, 0.0, 0.0, 0.0, 0.0, 0.0, 0.0, 0.0, 0.0, 0.0, 0.0, 0.0, 0.0, 0.0, 0.625, 0.25, 0.625, 0.1615, 0.625, 0.1615, 0.625, 0.25, 0.625, 0.375, 0.625, 0.3543, 0.625, 0.3543, 0.625, 0.375, 0.625, 0.9218, 0.625, 0.8957, 0.625, 0.8957, 0.625, 0.9218, 0.625, 0.8957, 0.625, 0.875, 0.625, 0.875, 0.625, 0.8957, 0.625, 0.2761, 0.625, 0.25, 0.625, 0.25, 0.625, 0.2761, 0.625, 0.03646, 0.625, 0.0, 0.625, 0.0, 0.625, 0.03646, 0.4375, 0.5512, 0.4375, 0.555, 0.4375, 0.625, 0.4375, 0.625, 0.375, 0.0625, 0.4375, 0.0625, 0.4375, 0.125, 0.375, 0.125, 0.375, 0.5517, 0.4375, 0.5512, 0.4375, 0.625, 0.375, 0.625, 0.75, 0.5896, 0.7589, 0.5896, 0.7589, 0.625, 0.75, 0.625, 0.2121, 0.5896, 0.2411, 0.5896, 0.2411, 0.625, 0.2121, 0.625, 0.5, 0.0625, 0.5625, 0.0625, 0.5625, 0.125, 0.5, 0.125, 0.4375, 0.0625, 0.5, 0.0625, 0.5, 0.125, 0.4375, 0.125, 0.846, 0.5896, 0.875, 0.625, 0.846, 0.625, 0.5625, 0.0625, 0.625, 0.0625, 0.625, 0.125, 0.5625, 0.125, 0.846, 0.5, 0.875, 0.5, 0.875, 0.5896, 0.846, 0.5896, 0.2121, 0.5, 0.2411, 0.5, 0.2411, 0.5896, 0.2121, 0.5896, 0.75, 0.5, 0.7589, 0.5, 0.7589, 0.5896, 0.75, 0.5896, 0.375, 0.3661, 0.4375, 0.3661, 0.4375, 0.5512, 0.375, 0.5517, 0.4375, 0.3661, 0.4375, 0.375, 0.4375, 0.555, 0.4375, 0.5512, 0.375, 0.125, 0.4375, 0.125, 0.4375, 0.1604, 0.375, 0.1604, 0.5, 0.125, 0.5625, 0.125, 0.5625, 0.1604, 0.5, 0.1604, 0.4375, 0.125, 0.5, 0.125, 0.5, 0.1604, 0.4375, 0.1604, 0.5625, 0.125, 0.625, 0.1604, 0.5625, 0.1604, 0.154, 0.5, 0.183, 0.5, 0.183, 0.5896, 0.154, 0.5896, 0.817, 0.5, 0.817, 0.5896, 0.7879, 0.5896, 0.7879, 0.5896, 0.817, 0.5896, 0.817, 0.625, 0.7879, 0.625, 0.154, 0.5896, 0.183, 0.5896, 0.183, 0.625, 0.154, 0.625, 0.375, 0.9129, 0.4375, 0.9129, 0.4375, 0.942, 0.375, 0.942, 0.375, 0.279, 0.4375, 0.279, 0.4375, 0.308, 0.375, 0.308, 0.154, 0.6875, 0.183, 0.6875, 0.183, 0.75, 0.154, 0.75, 0.5625, 0.279, 0.625, 0.279, 0.625, 0.308, 0.5625, 0.308, 0.4375, 0.279, 0.5, 0.279, 0.5, 0.308, 0.4375, 0.308, 0.5, 0.279, 0.5625, 0.279, 0.5625, 0.308, 0.5, 0.308, 0.5, 0.9129, 0.5625, 0.9129, 0.5625, 0.942, 0.5, 0.942, 0.4375, 0.9129, 0.5, 0.9129, 0.5, 0.942, 0.4375, 0.942, 0.7879, 0.6875, 0.817, 0.6875, 0.817, 0.75, 0.7879, 0.75, 0.5625, 0.9129, 0.625, 0.9129, 0.625, 0.942, 0.5625, 0.942, 0.5, 0.25, 0.5625, 0.25, 0.5625, 0.279, 0.5, 0.279, 0.4375, 0.25, 0.5, 0.25, 0.5, 0.279, 0.4375, 0.279, 0.5625, 0.25, 0.625, 0.25, 0.625, 0.279, 0.5625, 0.279, 0.125, 0.6875, 0.154, 0.6875, 0.154, 0.75, 0.125, 0.75, 0.375, 0.25, 0.4375, 0.25, 0.4375, 0.279, 0.375, 0.279, 0.125, 0.5896, 0.154, 0.5896, 0.154, 0.625, 0.125, 0.625, 0.125, 0.5, 0.154, 0.5, 0.154, 0.5896, 0.125, 0.5896, 0.817, 0.5, 0.846, 0.5, 0.846, 0.5896, 0.817, 0.5896, 0.817, 0.5896, 0.846, 0.5896, 0.846, 0.625, 0.817, 0.625, 0.375, 0.942, 0.4375, 0.942, 0.4375, 0.971, 0.375, 0.971, 0.5, 0.942, 0.5625, 0.942, 0.5625, 0.971, 0.5, 0.971, 0.4375, 0.942, 0.5, 0.942, 0.5, 0.971, 0.4375, 0.971, 0.817, 0.6875, 0.846, 0.6875, 0.846, 0.75, 0.817, 0.75, 0.5625, 0.942, 0.625, 0.942, 0.625, 0.971, 0.5625, 0.971, 0.5625, 0.8839, 0.625, 0.8839, 0.625, 0.9129, 0.5625, 0.9129, 0.7589, 0.6875, 0.7879, 0.6875, 0.7879, 0.75, 0.7589, 0.75, 0.4375, 0.8839, 0.5, 0.8839, 0.5, 0.9129, 0.4375, 0.9129, 0.5, 0.8839, 0.5625, 0.8839, 0.5625, 0.9129, 0.5, 0.9129, 0.375, 0.8839, 0.4375, 0.8839, 0.4375, 0.9129, 0.375, 0.9129, 0.7589, 0.5896, 0.7879, 0.5896, 0.7879, 0.625, 0.7589, 0.625, 0.7589, 0.5, 0.7879, 0.5, 0.7879, 0.5896, 0.7589, 0.5896, 0.183, 0.5, 0.2121, 0.5, 0.2121, 0.5896, 0.183, 0.5896, 0.183, 0.5896, 0.2121, 0.5896, 0.2121, 0.625, 0.183, 0.625, 0.375, 0.308, 0.4375, 0.308, 0.4375, 0.3371, 0.375, 0.3371, 0.183, 0.6875, 0.2121, 0.6875, 0.2121, 0.75, 0.183, 0.75, 0.5625, 0.308, 0.625, 0.3371, 0.5625, 0.3371, 0.4375, 0.308, 0.5, 0.308, 0.5, 0.3371, 0.4375, 0.3371, 0.5, 0.308, 0.5625, 0.308, 0.5625, 0.3371, 0.5, 0.3371, 0.7589, 0.625, 0.7879, 0.625, 0.7879, 0.6875, 0.7589, 0.6875, 0.817, 0.625, 0.846, 0.625, 0.846, 0.6875, 0.817, 0.6875, 0.125, 0.625, 0.154, 0.625, 0.154, 0.6875, 0.125, 0.6875, 0.7879, 0.625, 0.817, 0.625, 0.817, 0.6875, 0.7879, 0.6875, 0.5625, 0.0, 0.625, 0.0, 0.625, 0.0625, 0.5625, 0.0625, 0.4375, 0.0, 0.5, 0.0, 0.5, 0.0625, 0.4375, 0.0625, 0.5, 0.0, 0.5625, 0.0, 0.5625, 0.0625, 0.5, 0.0625, 0.375, 0.0, 0.4375, 0.0, 0.4375, 0.0625, 0.375, 0.0625, 0.4375, 0.625, 0.4375, 0.625, 0.4375, 0.75, 0.4375, 0.7545, 0.375, 0.625, 0.4375, 0.625, 0.4375, 0.7545, 0.375, 0.7545, 0.75, 0.625, 0.7589, 0.625, 0.7589, 0.6875, 0.75, 0.6875, 0.2121, 0.625, 0.2411, 0.625, 0.2411, 0.6875, 0.2121, 0.6875, 0.846, 0.625, 0.875, 0.625, 0.875, 0.6875, 0.846, 0.6875, 0.625, 0.3282, 0.625, 0.3022, 0.625, 0.3022, 0.625, 0.3282, 0.625, 0.9739, 0.625, 0.9478, 0.625, 0.9478, 0.625, 0.9739, 0.625, 0.9739, 0.625, 0.9478, 0.625, 0.9478, 0.625, 0.9739, 0.625, 0.9739, 0.625, 0.9478, 0.625, 0.9478, 0.625, 0.9739, 0.625, 0.9739, 0.625, 0.9478, 0.625, 0.9478, 0.625, 0.9739, 0.625, 0.9739, 0.625, 0.9478, 0.625, 0.9478, 0.625, 0.9739, 0.625, 0.9739, 0.625, 0.9478, 0.625, 0.9478, 0.625, 0.9739, 0.625, 0.9739, 0.625, 0.9478, 0.625, 0.9478, 0.625, 0.9739, 0.375, 0.2761, 0.625, 0.2761, 0.625, 0.3022, 0.375, 0.3022, 0.625, 0.3282, 0.625, 0.3022, 0.625, 0.3022, 0.625, 0.3282, 0.625, 0.3282, 0.625, 0.3022, 0.625, 0.3022, 0.625, 0.3282, 0.625, 0.3282, 0.625, 0.3022, 0.625, 0.3022, 0.625, 0.3282, 0.625, 0.3282, 0.625, 0.3022, 0.625, 0.3022, 0.625, 0.3282, 0.625, 0.3282, 0.625, 0.3022, 0.625, 0.3022, 0.625, 0.3282, 0.625, 0.3282, 0.625, 0.3022, 0.625, 0.3022, 0.625, 0.3282, 0.375, 0.9218, 0.625, 0.9218, 0.625, 0.9478, 0.375, 0.9478, 0.375, 0.25, 0.625, 0.25, 0.625, 0.2761, 0.375, 0.2761, 0.125, 0.7135, 0.1511, 0.7135, 0.1511, 0.75, 0.125, 0.75, 0.625, 1.0, 0.625, 0.9739, 0.625, 0.9739, 0.625, 1.0, 0.625, 1.0, 0.625, 0.9739, 0.625, 0.9739, 0.625, 1.0, 0.625, 1.0, 0.625, 0.9739, 0.625, 0.9739, 0.625, 1.0, 0.625, 1.0, 0.625, 0.9739, 0.625, 0.9739, 0.625, 1.0, 0.625, 1.0, 0.625, 0.9739, 0.625, 0.9739, 0.625, 1.0, 0.625, 1.0, 0.625, 0.9739, 0.625, 0.9739, 0.625, 1.0, 0.125, 0.5885, 0.1511, 0.5885, 0.1511, 0.6771, 0.125, 0.6771, 0.125, 0.5, 0.1511, 0.5, 0.1511, 0.5885, 0.125, 0.5885, 0.625, 1.0, 0.625, 0.9739, 0.625, 0.9739, 0.625, 1.0, 0.625, 0.3022, 0.625, 0.2761, 0.625, 0.2761, 0.625, 0.3022, 0.0, 0.0, 0.0, 0.0, 0.0, 0.0, 0.0, 0.0, 0.8859, 0.04912, 1.0, 0.0, 0.8125, 0.1875, 0.7555, 0.2017, 0.0, 0.0, 0.0, 0.0, 0.0, 0.0, 0.0, 0.0, 0.625, 0.3022, 0.625, 0.2761, 0.625, 0.2761, 0.625, 0.3022, 0.625, 0.3022, 0.625, 0.2761, 0.625, 0.2761, 0.625, 0.3022, 0.625, 0.3022, 0.625, 0.2761, 0.625, 0.2761, 0.625, 0.3022, 0.625, 0.3022, 0.625, 0.2761, 0.625, 0.2761, 0.625, 0.3022, 0.625, 0.3022, 0.625, 0.2761, 0.625, 0.2761, 0.625, 0.3022, 0.625, 0.3022, 0.625, 0.2761, 0.625, 0.2761, 0.625, 0.3022, 0.375, 0.9478, 0.625, 0.9478, 0.625, 0.9739, 0.375, 0.9739, 0.0, 0.0, 0.0, 0.0, 0.0, 0.0, 0.0, 0.0, 0.0, 0.0, 0.0, 0.0, 0.0, 0.0, 0.0, 0.0, 0.125, 0.6771, 0.1511, 0.6771, 0.1511, 0.7135, 0.125, 0.7135, 0.375, 0.8957, 0.625, 0.8957, 0.625, 0.9218, 0.375, 0.9218, 0.625, 0.3543, 0.625, 0.3282, 0.625, 0.3282, 0.625, 0.3543, 0.625, 0.3543, 0.625, 0.3282, 0.625, 0.3282, 0.625, 0.3543, 0.625, 0.3543, 0.625, 0.3282, 0.625, 0.3282, 0.625, 0.3543, 0.625, 0.3543, 0.625, 0.3282, 0.625, 0.3282, 0.625, 0.3543, 0.625, 0.3543, 0.625, 0.3282, 0.625, 0.3282, 0.625, 0.3543, 0.625, 0.3543, 0.625, 0.3282, 0.625, 0.3282, 0.625, 0.3543, 0.625, 0.3543, 0.625, 0.3282, 0.625, 0.3282, 0.625, 0.3543, 0.625, 0.07291, 0.625, 0.03646, 0.625, 0.03646, 0.625, 0.07291, 0.625, 0.9478, 0.625, 0.9218, 0.625, 0.9218, 0.625, 0.9478, 0.0, 0.0, 0.0, 0.0, 0.0, 0.0, 0.0, 0.0, 0.0, 0.0, 0.0, 0.0, 0.0, 0.0, 0.0, 0.0, 0.375, 0.0, 0.625, 0.0, 0.625, 0.03646, 0.375, 0.03646, 0.625, 0.9478, 0.625, 0.9218, 0.625, 0.9218, 0.625, 0.9478, 0.625, 0.9478, 0.625, 0.9218, 0.625, 0.9218, 0.625, 0.9478, 0.625, 0.9478, 0.625, 0.9218, 0.625, 0.9218, 0.625, 0.9478, 0.625, 0.9478, 0.625, 0.9218, 0.625, 0.9218, 0.625, 0.9478, 0.625, 0.9478, 0.625, 0.9218, 0.625, 0.9218, 0.625, 0.9478, 0.625, 0.9478, 0.625, 0.9218, 0.625, 0.9218, 0.625, 0.9478, 0.375, 0.3022, 0.625, 0.3022, 0.625, 0.3282, 0.375, 0.3282, 0.625, 0.07291, 0.625, 0.03646, 0.625, 0.03646, 0.625, 0.07291, 0.625, 0.07291, 0.625, 0.03646, 0.625, 0.03646, 0.625, 0.07291, 0.625, 0.07291, 0.625, 0.03646, 0.625, 0.03646, 0.625, 0.07291, 0.625, 0.07291, 0.625, 0.03646, 0.625, 0.03646, 0.625, 0.07291, 0.625, 0.07291, 0.625, 0.03646, 0.625, 0.03646, 0.625, 0.07291, 0.625, 0.07291, 0.625, 0.03646, 0.625, 0.03646, 0.625, 0.07291, 0.6, 0.0, 0.6, 0.5, 0.5, 0.5, 0.5, 0.0, 0.6, 0.5, 0.6, 1.0, 0.5, 1.0, 0.5, 0.5, 0.4121, 0.0625, 0.5186, 0.0625, 0.5186, 0.125, 0.4121, 0.125, 0.4121, 0.5625, 0.5186, 0.5625, 0.5186, 0.625, 0.4121, 0.625, 0.375, 0.0625, 0.4121, 0.0625, 0.4121, 0.125, 0.375, 0.125, 0.375, 0.5625, 0.4121, 0.5625, 0.4121, 0.625, 0.375, 0.625, 0.8125, 0.5625, 0.875, 0.5625, 0.875, 0.625, 0.8125, 0.625, 0.3125, 0.5625, 0.375, 0.5625, 0.375, 0.625, 0.3125, 0.625, 0.5186, 0.5625, 0.625, 0.5625, 0.625, 0.625, 0.5186, 0.625, 0.5186, 0.0625, 0.625, 0.0625, 0.625, 0.125, 0.5186, 0.125, 0.1875, 0.5625, 0.25, 0.5625, 0.25, 0.625, 0.1875, 0.625, 0.4121, 0.3125, 0.5186, 0.3125, 0.5186, 0.375, 0.4121, 0.375, 0.4121, 0.8125, 0.5186, 0.8125, 0.5186, 0.875, 0.4121, 0.875, 0.375, 0.3125, 0.4121, 0.3125, 0.4121, 0.375, 0.375, 0.375, 0.375, 0.8125, 0.4121, 0.8125, 0.4121, 0.875, 0.375, 0.875, 0.6875, 0.6875, 0.75, 0.6875, 0.75, 0.75, 0.6875, 0.75, 0.1875, 0.6875, 0.25, 0.6875, 0.25, 0.75, 0.1875, 0.75, 0.5186, 0.8125, 0.625, 0.8125, 0.625, 0.875, 0.5186, 0.875, 0.5186, 0.3125, 0.625, 0.3125, 0.625, 0.375, 0.5186, 0.375, 0.1875, 0.625, 0.25, 0.625, 0.25, 0.6875, 0.1875, 0.6875, 0.0, 0.0, 0.0, 0.0, 0.0, 0.0, 0.5186, 0.0, 0.625, 0.0, 0.625, 0.0625, 0.5186, 0.0625, 0.375, 0.0, 0.4121, 0.0, 0.4121, 0.0625, 0.375, 0.0625, 0.4121, 0.0, 0.5186, 0.0, 0.5186, 0.0625, 0.4121, 0.0625, 0.4121, 0.625, 0.5186, 0.625, 0.5186, 0.6875, 0.4121, 0.6875, 0.375, 0.625, 0.4121, 0.625, 0.4121, 0.6875, 0.375, 0.6875, 0.8125, 0.625, 0.875, 0.625, 0.875, 0.6875, 0.8125, 0.6875, 0.3125, 0.625, 0.375, 0.625, 0.375, 0.6875, 0.3125, 0.6875, 0.5186, 0.625, 0.625, 0.625, 0.625, 0.6875, 0.5186, 0.6875, 0.6875, 0.5, 0.75, 0.5, 0.75, 0.5625, 0.6875, 0.5625, 0.1875, 0.5, 0.25, 0.5, 0.25, 0.5625, 0.1875, 0.5625, 0.5186, 0.5, 0.625, 0.5, 0.625, 0.5625, 0.5186, 0.5625, 0.3125, 0.5, 0.375, 0.5, 0.375, 0.5625, 0.3125, 0.5625, 0.8125, 0.5, 0.875, 0.5, 0.875, 0.5625, 0.8125, 0.5625, 0.375, 0.5, 0.4121, 0.5, 0.4121, 0.5625, 0.375, 0.5625, 0.4121, 0.5, 0.5186, 0.5, 0.5186, 0.5625, 0.4121, 0.5625, 0.4121, 0.125, 0.5186, 0.125, 0.5186, 0.1875, 0.4121, 0.1875, 0.375, 0.125, 0.4121, 0.125, 0.4121, 0.1875, 0.375, 0.1875, 0.5186, 0.125, 0.625, 0.125, 0.625, 0.1875, 0.5186, 0.1875, 0.75, 0.5, 0.8125, 0.5, 0.8125, 0.5625, 0.75, 0.5625, 0.125, 0.5, 0.1875, 0.5, 0.1875, 0.5625, 0.125, 0.5625, 0.125, 0.625, 0.1875, 0.625, 0.1875, 0.6875, 0.125, 0.6875, 0.5186, 0.25, 0.625, 0.25, 0.625, 0.3125, 0.5186, 0.3125, 0.125, 0.6875, 0.1875, 0.6875, 0.1875, 0.75, 0.125, 0.75, 0.375, 0.25, 0.4121, 0.25, 0.4121, 0.3125, 0.375, 0.3125, 0.4121, 0.25, 0.5186, 0.25, 0.5186, 0.3125, 0.4121, 0.3125, 0.125, 0.5625, 0.1875, 0.5625, 0.1875, 0.625, 0.125, 0.625, 0.0, 0.0, 0.0, 0.0, 0.0, 0.0, 0.4121, 0.875, 0.5186, 0.875, 0.5186, 0.9375, 0.4121, 0.9375, 0.375, 0.875, 0.4121, 0.875, 0.4121, 0.9375, 0.375, 0.9375, 0.75, 0.6875, 0.8125, 0.6875, 0.8125, 0.75, 0.75, 0.75, 0.5186, 0.875, 0.625, 0.875, 0.625, 0.9375, 0.5186, 0.9375, 0.25, 0.5, 0.3125, 0.5, 0.3125, 0.5625, 0.25, 0.5625, 0.625, 0.5, 0.6875, 0.5, 0.6875, 0.5625, 0.625, 0.5625, 0.25, 0.625, 0.3125, 0.625, 0.3125, 0.6875, 0.25, 0.6875, 0.625, 0.625, 0.6875, 0.625, 0.6875, 0.6875, 0.625, 0.6875, 0.5186, 0.75, 0.625, 0.75, 0.625, 0.8125, 0.5186, 0.8125, 0.625, 0.6875, 0.6875, 0.6875, 0.6875, 0.75, 0.625, 0.75, 0.375, 0.75, 0.4121, 0.75, 0.4121, 0.8125, 0.375, 0.8125, 0.4121, 0.75, 0.5186, 0.75, 0.5186, 0.8125, 0.4121, 0.8125, 0.625, 0.5625, 0.6875, 0.5625, 0.6875, 0.625, 0.625, 0.625, 0.25, 0.5625, 0.3125, 0.5625, 0.3125, 0.625, 0.25, 0.625, 0.4121, 0.375, 0.5186, 0.375, 0.5186, 0.4375, 0.4121, 0.4375, 0.375, 0.375, 0.4121, 0.375, 0.4121, 0.4375, 0.375, 0.4375, 0.25, 0.6875, 0.3125, 0.6875, 0.3125, 0.75, 0.25, 0.75, 0.5186, 0.375, 0.625, 0.375, 0.625, 0.4375, 0.5186, 0.4375, 0.0, 0.0, 0.0, 0.0, 0.0, 0.0, 0.0, 0.0, 0.0, 0.0, 0.0, 0.0, 0.5186, 0.1875, 0.5186, 0.25, 0.625, 0.25, 0.625, 0.1875, 0.5186, 0.4375, 0.5186, 0.5, 0.625, 0.5, 0.625, 0.4375, 0.5186, 0.6875, 0.5186, 0.75, 0.625, 0.75, 0.625, 0.6875, 0.5186, 0.9375, 0.5186, 1.0, 0.625, 1.0, 0.625, 0.9375, 0.3125, 0.6875, 0.3125, 0.75, 0.375, 0.75, 0.375, 0.6875, 0.8125, 0.6875, 0.8125, 0.75, 0.875, 0.75, 0.875, 0.6875, 0.375, 0.9375, 0.375, 1.0, 0.4121, 1.0, 0.4121, 0.9375, 0.375, 0.6875, 0.375, 0.75, 0.4121, 0.75, 0.4121, 0.6875, 0.375, 0.4375, 0.375, 0.5, 0.4121, 0.5, 0.4121, 0.4375, 0.375, 0.1875, 0.375, 0.25, 0.4121, 0.25, 0.4121, 0.1875, 0.4121, 0.9375, 0.4121, 1.0, 0.5186, 1.0, 0.5186, 0.9375, 0.4121, 0.6875, 0.4121, 0.75, 0.5186, 0.75, 0.5186, 0.6875, 0.4121, 0.4375, 0.4121, 0.5, 0.5186, 0.5, 0.5186, 0.4375, 0.4121, 0.1875, 0.4121, 0.25, 0.5186, 0.25, 0.5186, 0.1875, 1.0, 0.5, 0.8, 0.5, 0.8, 1.0, 1.0, 1.0, 0.8, 0.5, 0.6, 0.5, 0.6, 1.0, 0.8, 1.0, 0.5, 0.5, 0.4, 0.5, 0.4, 1.0, 0.5, 1.0, 0.4, 0.5, 0.2, 0.5, 0.2, 1.0, 0.4, 1.0, 0.2, 0.5, 2.98e-08, 0.5, 2.98e-08, 1.0, 0.2, 1.0, 0.2, 0.0, 2.98e-08, 0.0, 2.98e-08, 0.5, 0.2, 0.5, 0.4, 0.0, 0.2, 0.0, 0.2, 0.5, 0.4, 0.5, 0.5, 0.0, 0.4, 0.0, 0.4, 0.5, 0.5, 0.5, 0.8, 0.0, 0.6, 0.0, 0.6, 0.5, 0.8, 0.5, 1.0, 0.0, 0.8, 0.0, 0.8, 0.5, 1.0, 0.5, 0.5625, 0.1604, 0.5625, 0.25, 0.625, 0.25, 0.625, 0.1604, 0.5625, 0.971, 0.5625, 1.0, 0.625, 1.0, 0.625, 0.971, 0.846, 0.6875, 0.846, 0.75, 0.875, 0.75, 0.875, 0.6875, 0.5625, 0.3661, 0.5625, 0.375, 0.625, 0.375, 0.625, 0.3661, 0.4375, 0.3661, 0.4375, 0.375, 0.5, 0.375, 0.5, 0.3661, 0.4375, 0.971, 0.4375, 1.0, 0.5, 1.0, 0.5, 0.971, 0.4375, 0.1604, 0.4375, 0.25, 0.5, 0.25, 0.5, 0.1604, 0.5, 0.3661, 0.5, 0.375, 0.5625, 0.375, 0.5625, 0.3661, 0.5, 0.971, 0.5, 1.0, 0.5625, 1.0, 0.5625, 0.971, 0.5, 0.1604, 0.5, 0.25, 0.5625, 0.25, 0.5625, 0.1604, 0.5, 0.875, 0.5, 0.8839, 0.5625, 0.8839, 0.5625, 0.875, 0.5, 0.3371, 0.5, 0.3661, 0.5625, 0.3661, 0.5625, 0.3371, 0.4375, 0.875, 0.4375, 0.8839, 0.5, 0.8839, 0.5, 0.875, 0.4375, 0.3371, 0.4375, 0.3661, 0.5, 0.3661, 0.5, 0.3371, 0.5625, 0.3371, 0.5625, 0.3661, 0.625, 0.3661, 0.625, 0.3371, 0.2121, 0.6875, 0.2121, 0.75, 0.2411, 0.75, 0.2411, 0.6875, 0.75, 0.6875, 0.75, 0.75, 0.7589, 0.75, 0.7589, 0.6875, 0.5625, 0.875, 0.5625, 0.8839, 0.625, 0.8839, 0.625, 0.875, 0.375, 0.3371, 0.375, 0.3661, 0.4375, 0.3661, 0.4375, 0.3371, 0.375, 0.7545, 0.375, 0.8839, 0.4375, 0.8839, 0.4375, 0.7545, 0.375, 0.1604, 0.375, 0.25, 0.4375, 0.25, 0.4375, 0.1604, 0.375, 0.971, 0.375, 1.0, 0.4375, 1.0, 0.4375, 0.971, 0.4375, 0.7545, 0.4375, 0.8839, 0.4375, 0.875, 0.4375, 0.75, 0.375, 0.0, 0.375, 0.25, 0.625, 0.25, 0.625, 0.0, 0.375, 0.25, 0.375, 0.5, 0.625, 0.5, 0.625, 0.25, 0.375, 0.5, 0.375, 0.75, 0.625, 0.75, 0.625, 0.5, 0.375, 0.75, 0.375, 1.0, 0.625, 1.0, 0.625, 0.75, 0.375, 0.25, 0.375, 0.25, 0.375, 0.5, 0.375, 0.0, 0.375, 0.0, 0.375, 0.25, 0.375, 0.25, 0.375, 0.5, 0.375, 0.5, 0.375, 0.75, 0.375, 0.75, 0.375, 0.75, 0.375, 0.75, 0.375, 1.0, 0.375, 0.3901, 0.375, 0.5, 0.625, 0.5, 0.625, 0.3901, 0.375, 0.9904, 0.375, 1.0, 0.625, 1.0, 0.625, 0.9904, 0.2651, 0.5, 0.2651, 0.75, 0.375, 0.75, 0.375, 0.5, 0.8654, 0.5, 0.8654, 0.75, 0.875, 0.75, 0.875, 0.5, 0.8568, 0.5, 0.8568, 0.75, 0.8654, 0.75, 0.8654, 0.5, 0.125, 0.5, 0.125, 0.75, 0.1346, 0.75, 0.1346, 0.5, 0.375, 0.9818, 0.375, 0.9904, 0.625, 0.9904, 0.625, 0.9818, 0.375, 0.25, 0.375, 0.2596, 0.625, 0.2596, 0.625, 0.25, 0.375, 0.8746, 0.375, 0.9818, 0.625, 0.9818, 0.625, 0.8746, 0.7496, 0.5, 0.7496, 0.75, 0.8568, 0.75, 0.8568, 0.5, 0.1346, 0.5, 0.1346, 0.75, 0.1432, 0.75, 0.1432, 0.5, 0.375, 0.2596, 0.375, 0.2682, 0.625, 0.2682, 0.625, 0.2596, 0.7418, 0.5, 0.7418, 0.75, 0.7496, 0.75, 0.7496, 0.5, 0.375, 0.8668, 0.375, 0.8746, 0.625, 0.8746, 0.625, 0.8668, 0.1432, 0.5, 0.1432, 0.75, 0.2504, 0.75, 0.2504, 0.5, 0.375, 0.2682, 0.375, 0.3754, 0.625, 0.3754, 0.625, 0.2682, 0.375, 0.8599, 0.375, 0.8668, 0.625, 0.8668, 0.625, 0.8599, 0.7349, 0.5, 0.7349, 0.75, 0.7418, 0.75, 0.7418, 0.5, 0.2504, 0.5, 0.2504, 0.75, 0.2582, 0.75, 0.2582, 0.5, 0.375, 0.3754, 0.375, 0.3832, 0.625, 0.3832, 0.625, 0.3754, 0.625, 0.5, 0.625, 0.75, 0.7349, 0.75, 0.7349, 0.5, 0.375, 0.75, 0.375, 0.8599, 0.625, 0.8599, 0.625, 0.75, 0.2582, 0.5, 0.2582, 0.75, 0.2651, 0.75, 0.2651, 0.5, 0.375, 0.3832, 0.375, 0.3901, 0.625, 0.3901, 0.625, 0.3832, 0.375, 0.1615, 0.375, 0.25, 0.625, 0.25, 0.625, 0.1615, 0.375, 0.9739, 0.375, 1.0, 0.625, 1.0, 0.625, 0.9739, 0.625, 0.03646, 0.625, 0.03646, 0.625, 0.0, 0.625, 0.0, 0.625, 0.2761, 0.625, 0.2761, 0.625, 0.25, 0.625, 0.25, 0.625, 0.2761, 0.625, 0.2761, 0.625, 0.25, 0.625, 0.25, 0.625, 0.03646, 0.625, 0.03646, 0.625, 0.0, 0.625, 0.0, 0.625, 0.03646, 0.625, 0.03646, 0.625, 0.0, 0.625, 0.0, 0.625, 0.2761, 0.625, 0.2761, 0.625, 0.25, 0.625, 0.25, 0.625, 0.8957, 0.625, 0.8957, 0.625, 0.875, 0.625, 0.875, 0.625, 0.2761, 0.625, 0.2761, 0.625, 0.25, 0.625, 0.25, 0.625, 0.03646, 0.625, 0.03646, 0.625, 0.0, 0.625, 0.0, 0.625, 0.03646, 0.625, 0.03646, 0.625, 0.0, 0.625, 0.0, 0.625, 0.2761, 0.625, 0.2761, 0.625, 0.25, 0.625, 0.25, 0.625, 0.8957, 0.625, 0.8957, 0.625, 0.875, 0.625, 0.875, 0.625, 0.8957, 0.625, 0.8957, 0.625, 0.875, 0.625, 0.875, 0.625, 0.8957, 0.625, 0.8957, 0.625, 0.875, 0.625, 0.875, 0.625, 0.8957, 0.625, 0.8957, 0.625, 0.875, 0.625, 0.875, 0.625, 0.8957, 0.625, 0.8957, 0.625, 0.875, 0.625, 0.875, 0.375, 0.3543, 0.375, 0.375, 0.625, 0.375, 0.625, 0.3543, 0.625, 0.2761, 0.625, 0.2761, 0.625, 0.25, 0.625, 0.25, 0.625, 0.03646, 0.625, 0.03646, 0.625, 0.0, 0.625, 0.0, 0.625, 0.375, 0.625, 0.375, 0.625, 0.3543, 0.625, 0.3543, 0.375, 0.3282, 0.375, 0.3543, 0.625, 0.3543, 0.625, 0.3282, 0.625, 0.9218, 0.625, 0.9218, 0.625, 0.8957, 0.625, 0.8957, 0.625, 0.9218, 0.625, 0.9218, 0.625, 0.8957, 0.625, 0.8957, 0.625, 0.9218, 0.625, 0.9218, 0.625, 0.8957, 0.625, 0.8957, 0.625, 0.9218, 0.625, 0.9218, 0.625, 0.8957, 0.625, 0.8957, 0.625, 0.9218, 0.625, 0.9218, 0.625, 0.8957, 0.625, 0.8957, 0.625, 0.375, 0.625, 0.375, 0.625, 0.3543, 0.625, 0.3543, 0.625, 0.375, 0.625, 0.375, 0.625, 0.3543, 0.625, 0.3543, 0.625, 0.9218, 0.625, 0.9218, 0.625, 0.8957, 0.625, 0.8957, 0.625, 0.375, 0.625, 0.375, 0.625, 0.3543, 0.625, 0.3543, 0.625, 0.375, 0.625, 0.375, 0.625, 0.3543, 0.625, 0.3543, 0.625, 0.375, 0.625, 0.375, 0.625, 0.3543, 0.625, 0.3543, 0.375, 0.875, 0.375, 0.8957, 0.625, 0.8957, 0.625, 0.875, 0.625, 0.8957, 0.5, 0.0, 0.5, 0.0, 0.625, 0.875, 0.625, 0.1615, 0.625, 0.1615, 0.625, 0.07291, 0.625, 0.07291, 0.625, 0.1615, 0.625, 0.1615, 0.625, 0.07291, 0.625, 0.07291, 0.625, 0.1615, 0.625, 0.1615, 0.625, 0.07291, 0.625, 0.07291, 0.625, 0.1615, 0.625, 0.1615, 0.625, 0.07291, 0.625, 0.07291, 0.625, 0.1615, 0.625, 0.1615, 0.625, 0.07291, 0.625, 0.07291, 0.625, 0.1615, 0.625, 0.1615, 0.625, 0.07291, 0.625, 0.07291, 0.375, 0.03646, 0.375, 0.07291, 0.625, 0.07291, 0.625, 0.03646, 0.625, 0.25, 0.625, 0.25, 0.625, 0.1615, 0.625, 0.1615, 0.625, 0.25, 0.625, 0.25, 0.625, 0.1615, 0.625, 0.1615, 0.625, 0.25, 0.625, 0.25, 0.625, 0.1615, 0.625, 0.1615, 0.625, 0.25, 0.625, 0.25, 0.625, 0.1615, 0.625, 0.1615, 0.625, 0.25, 0.625, 0.25, 0.625, 0.1615, 0.625, 0.1615, 0.625, 0.25, 0.625, 0.25, 0.625, 0.1615, 0.625, 0.1615, 0.375, 0.07291, 0.375, 0.1615, 0.625, 0.1615, 0.625, 0.07291, 0.8859, 0.04912, 1.0, 0.0, 0.5, 0.0, 0.538, 0.02218, 0.0, 0.0, 0.0, 0.0, 0.0, 0.0, 0.0, 0.0, 0.0, 0.0, 0.0, 0.0, 0.0, 0.0, 0.0, 0.0, 0.625, 0.1615, 0.8859, 0.04912, 0.538, 0.02218, 0.625, 0.07291, 0.7555, 0.2017, 0.625, 0.3543, 0.625, 0.375, 0.8125, 0.1875, 0.0, 0.0, 0.0, 0.0, 0.0, 0.0, 0.0, 0.0, 0.0, 0.0, 0.0, 0.0, 0.0, 0.0, 0.0, 0.0, 0.0, 0.0, 0.0, 0.0, 0.0, 0.0, 0.625, 0.25, 0.625, 0.25, 0.625, 0.1615, 0.625, 0.1615, 0.625, 0.375, 0.625, 0.375, 0.625, 0.3543, 0.625, 0.3543, 0.625, 0.9218, 0.625, 0.9218, 0.625, 0.8957, 0.625, 0.8957, 0.625, 0.8957, 0.625, 0.8957, 0.625, 0.875, 0.625, 0.875, 0.625, 0.2761, 0.625, 0.2761, 0.625, 0.25, 0.625, 0.25, 0.625, 0.03646, 0.625, 0.03646, 0.625, 0.0, 0.625, 0.0, 0.4375, 0.5512, 0.4375, 0.625, 0.4375, 0.625, 0.4375, 0.555, 0.375, 0.0625, 0.375, 0.125, 0.4375, 0.125, 0.4375, 0.0625, 0.375, 0.5517, 0.375, 0.625, 0.4375, 0.625, 0.4375, 0.5512, 0.75, 0.5896, 0.75, 0.625, 0.7589, 0.625, 0.7589, 0.5896, 0.2121, 0.5896, 0.2121, 0.625, 0.2411, 0.625, 0.2411, 0.5896, 0.5, 0.0625, 0.5, 0.125, 0.5625, 0.125, 0.5625, 0.0625, 0.4375, 0.0625, 0.4375, 0.125, 0.5, 0.125, 0.5, 0.0625, 0.846, 0.5896, 0.846, 0.625, 0.875, 0.625, 0.5625, 0.0625, 0.5625, 0.125, 0.625, 0.125, 0.625, 0.0625, 0.846, 0.5, 0.846, 0.5896, 0.875, 0.5896, 0.875, 0.5, 0.2121, 0.5, 0.2121, 0.5896, 0.2411, 0.5896, 0.2411, 0.5, 0.75, 0.5, 0.75, 0.5896, 0.7589, 0.5896, 0.7589, 0.5, 0.375, 0.3661, 0.375, 0.5517, 0.4375, 0.5512, 0.4375, 0.3661, 0.4375, 0.3661, 0.4375, 0.5512, 0.4375, 0.555, 0.4375, 0.375, 0.375, 0.125, 0.375, 0.1604, 0.4375, 0.1604, 0.4375, 0.125, 0.5, 0.125, 0.5, 0.1604, 0.5625, 0.1604, 0.5625, 0.125, 0.4375, 0.125, 0.4375, 0.1604, 0.5, 0.1604, 0.5, 0.125, 0.5625, 0.125, 0.5625, 0.1604, 0.625, 0.1604, 0.154, 0.5, 0.154, 0.5896, 0.183, 0.5896, 0.183, 0.5, 0.817, 0.5, 0.7879, 0.5896, 0.817, 0.5896, 0.7879, 0.5896, 0.7879, 0.625, 0.817, 0.625, 0.817, 0.5896, 0.154, 0.5896, 0.154, 0.625, 0.183, 0.625, 0.183, 0.5896, 0.375, 0.9129, 0.375, 0.942, 0.4375, 0.942, 0.4375, 0.9129, 0.375, 0.279, 0.375, 0.308, 0.4375, 0.308, 0.4375, 0.279, 0.154, 0.6875, 0.154, 0.75, 0.183, 0.75, 0.183, 0.6875, 0.5625, 0.279, 0.5625, 0.308, 0.625, 0.308, 0.625, 0.279, 0.4375, 0.279, 0.4375, 0.308, 0.5, 0.308, 0.5, 0.279, 0.5, 0.279, 0.5, 0.308, 0.5625, 0.308, 0.5625, 0.279, 0.5, 0.9129, 0.5, 0.942, 0.5625, 0.942, 0.5625, 0.9129, 0.4375, 0.9129, 0.4375, 0.942, 0.5, 0.942, 0.5, 0.9129, 0.7879, 0.6875, 0.7879, 0.75, 0.817, 0.75, 0.817, 0.6875, 0.5625, 0.9129, 0.5625, 0.942, 0.625, 0.942, 0.625, 0.9129, 0.5, 0.25, 0.5, 0.279, 0.5625, 0.279, 0.5625, 0.25, 0.4375, 0.25, 0.4375, 0.279, 0.5, 0.279, 0.5, 0.25, 0.5625, 0.25, 0.5625, 0.279, 0.625, 0.279, 0.625, 0.25, 0.125, 0.6875, 0.125, 0.75, 0.154, 0.75, 0.154, 0.6875, 0.375, 0.25, 0.375, 0.279, 0.4375, 0.279, 0.4375, 0.25, 0.125, 0.5896, 0.125, 0.625, 0.154, 0.625, 0.154, 0.5896, 0.125, 0.5, 0.125, 0.5896, 0.154, 0.5896, 0.154, 0.5, 0.817, 0.5, 0.817, 0.5896, 0.846, 0.5896, 0.846, 0.5, 0.817, 0.5896, 0.817, 0.625, 0.846, 0.625, 0.846, 0.5896, 0.375, 0.942, 0.375, 0.971, 0.4375, 0.971, 0.4375, 0.942, 0.5, 0.942, 0.5, 0.971, 0.5625, 0.971, 0.5625, 0.942, 0.4375, 0.942, 0.4375, 0.971, 0.5, 0.971, 0.5, 0.942, 0.817, 0.6875, 0.817, 0.75, 0.846, 0.75, 0.846, 0.6875, 0.5625, 0.942, 0.5625, 0.971, 0.625, 0.971, 0.625, 0.942, 0.5625, 0.8839, 0.5625, 0.9129, 0.625, 0.9129, 0.625, 0.8839, 0.7589, 0.6875, 0.7589, 0.75, 0.7879, 0.75, 0.7879, 0.6875, 0.4375, 0.8839, 0.4375, 0.9129, 0.5, 0.9129, 0.5, 0.8839, 0.5, 0.8839, 0.5, 0.9129, 0.5625, 0.9129, 0.5625, 0.8839, 0.375, 0.8839, 0.375, 0.9129, 0.4375, 0.9129, 0.4375, 0.8839, 0.7589, 0.5896, 0.7589, 0.625, 0.7879, 0.625, 0.7879, 0.5896, 0.7589, 0.5, 0.7589, 0.5896, 0.7879, 0.5896, 0.7879, 0.5, 0.183, 0.5, 0.183, 0.5896, 0.2121, 0.5896, 0.2121, 0.5, 0.183, 0.5896, 0.183, 0.625, 0.2121, 0.625, 0.2121, 0.5896, 0.375, 0.308, 0.375, 0.3371, 0.4375, 0.3371, 0.4375, 0.308, 0.183, 0.6875, 0.183, 0.75, 0.2121, 0.75, 0.2121, 0.6875, 0.5625, 0.308, 0.5625, 0.3371, 0.625, 0.3371, 0.4375, 0.308, 0.4375, 0.3371, 0.5, 0.3371, 0.5, 0.308, 0.5, 0.308, 0.5, 0.3371, 0.5625, 0.3371, 0.5625, 0.308, 0.7589, 0.625, 0.7589, 0.6875, 0.7879, 0.6875, 0.7879, 0.625, 0.817, 0.625, 0.817, 0.6875, 0.846, 0.6875, 0.846, 0.625, 0.125, 0.625, 0.125, 0.6875, 0.154, 0.6875, 0.154, 0.625, 0.7879, 0.625, 0.7879, 0.6875, 0.817, 0.6875, 0.817, 0.625, 0.5625, 0.0, 0.5625, 0.0625, 0.625, 0.0625, 0.625, 0.0, 0.4375, 0.0, 0.4375, 0.0625, 0.5, 0.0625, 0.5, 0.0, 0.5, 0.0, 0.5, 0.0625, 0.5625, 0.0625, 0.5625, 0.0, 0.375, 0.0, 0.375, 0.0625, 0.4375, 0.0625, 0.4375, 0.0, 0.4375, 0.625, 0.4375, 0.7545, 0.4375, 0.75, 0.4375, 0.625, 0.375, 0.625, 0.375, 0.7545, 0.4375, 0.7545, 0.4375, 0.625, 0.75, 0.625, 0.75, 0.6875, 0.7589, 0.6875, 0.7589, 0.625, 0.2121, 0.625, 0.2121, 0.6875, 0.2411, 0.6875, 0.2411, 0.625, 0.846, 0.625, 0.846, 0.6875, 0.875, 0.6875, 0.875, 0.625, 0.625, 0.3282, 0.625, 0.3282, 0.625, 0.3022, 0.625, 0.3022, 0.625, 0.9739, 0.625, 0.9739, 0.625, 0.9478, 0.625, 0.9478, 0.625, 0.9739, 0.625, 0.9739, 0.625, 0.9478, 0.625, 0.9478, 0.625, 0.9739, 0.625, 0.9739, 0.625, 0.9478, 0.625, 0.9478, 0.625, 0.9739, 0.625, 0.9739, 0.625, 0.9478, 0.625, 0.9478, 0.625, 0.9739, 0.625, 0.9739, 0.625, 0.9478, 0.625, 0.9478, 0.625, 0.9739, 0.625, 0.9739, 0.625, 0.9478, 0.625, 0.9478, 0.625, 0.9739, 0.625, 0.9739, 0.625, 0.9478, 0.625, 0.9478, 0.375, 0.2761, 0.375, 0.3022, 0.625, 0.3022, 0.625, 0.2761, 0.625, 0.3282, 0.625, 0.3282, 0.625, 0.3022, 0.625, 0.3022, 0.625, 0.3282, 0.625, 0.3282, 0.625, 0.3022, 0.625, 0.3022, 0.625, 0.3282, 0.625, 0.3282, 0.625, 0.3022, 0.625, 0.3022, 0.625, 0.3282, 0.625, 0.3282, 0.625, 0.3022, 0.625, 0.3022, 0.625, 0.3282, 0.625, 0.3282, 0.625, 0.3022, 0.625, 0.3022, 0.625, 0.3282, 0.625, 0.3282, 0.625, 0.3022, 0.625, 0.3022, 0.375, 0.9218, 0.375, 0.9478, 0.625, 0.9478, 0.625, 0.9218, 0.375, 0.25, 0.375, 0.2761, 0.625, 0.2761, 0.625, 0.25, 0.125, 0.7135, 0.125, 0.75, 0.1511, 0.75, 0.1511, 0.7135, 0.625, 1.0, 0.625, 1.0, 0.625, 0.9739, 0.625, 0.9739, 0.625, 1.0, 0.625, 1.0, 0.625, 0.9739, 0.625, 0.9739, 0.625, 1.0, 0.625, 1.0, 0.625, 0.9739, 0.625, 0.9739, 0.625, 1.0, 0.625, 1.0, 0.625, 0.9739, 0.625, 0.9739, 0.625, 1.0, 0.625, 1.0, 0.625, 0.9739, 0.625, 0.9739, 0.625, 1.0, 0.625, 1.0, 0.625, 0.9739, 0.625, 0.9739, 0.125, 0.5885, 0.125, 0.6771, 0.1511, 0.6771, 0.1511, 0.5885, 0.125, 0.5, 0.125, 0.5885, 0.1511, 0.5885, 0.1511, 0.5, 0.625, 1.0, 0.625, 1.0, 0.625, 0.9739, 0.625, 0.9739, 0.625, 0.3022, 0.625, 0.3022, 0.625, 0.2761, 0.625, 0.2761, 0.0, 0.0, 0.0, 0.0, 0.0, 0.0, 0.0, 0.0, 0.8859, 0.04912, 0.7555, 0.2017, 0.8125, 0.1875, 1.0, 0.0, 0.0, 0.0, 0.0, 0.0, 0.0, 0.0, 0.0, 0.0, 0.625, 0.3022, 0.625, 0.3022, 0.625, 0.2761, 0.625, 0.2761, 0.625, 0.3022, 0.625, 0.3022, 0.625, 0.2761, 0.625, 0.2761, 0.625, 0.3022, 0.625, 0.3022, 0.625, 0.2761, 0.625, 0.2761, 0.625, 0.3022, 0.625, 0.3022, 0.625, 0.2761, 0.625, 0.2761, 0.625, 0.3022, 0.625, 0.3022, 0.625, 0.2761, 0.625, 0.2761, 0.625, 0.3022, 0.625, 0.3022, 0.625, 0.2761, 0.625, 0.2761, 0.375, 0.9478, 0.375, 0.9739, 0.625, 0.9739, 0.625, 0.9478, 0.0, 0.0, 0.0, 0.0, 0.0, 0.0, 0.0, 0.0, 0.0, 0.0, 0.0, 0.0, 0.0, 0.0, 0.0, 0.0, 0.125, 0.6771, 0.125, 0.7135, 0.1511, 0.7135, 0.1511, 0.6771, 0.375, 0.8957, 0.375, 0.9218, 0.625, 0.9218, 0.625, 0.8957, 0.625, 0.3543, 0.625, 0.3543, 0.625, 0.3282, 0.625, 0.3282, 0.625, 0.3543, 0.625, 0.3543, 0.625, 0.3282, 0.625, 0.3282, 0.625, 0.3543, 0.625, 0.3543, 0.625, 0.3282, 0.625, 0.3282, 0.625, 0.3543, 0.625, 0.3543, 0.625, 0.3282, 0.625, 0.3282, 0.625, 0.3543, 0.625, 0.3543, 0.625, 0.3282, 0.625, 0.3282, 0.625, 0.3543, 0.625, 0.3543, 0.625, 0.3282, 0.625, 0.3282, 0.625, 0.3543, 0.625, 0.3543, 0.625, 0.3282, 0.625, 0.3282, 0.625, 0.07291, 0.625, 0.07291, 0.625, 0.03646, 0.625, 0.03646, 0.625, 0.9478, 0.625, 0.9478, 0.625, 0.9218, 0.625, 0.9218, 0.0, 0.0, 0.0, 0.0, 0.0, 0.0, 0.0, 0.0, 0.0, 0.0, 0.0, 0.0, 0.0, 0.0, 0.0, 0.0, 0.375, 0.0, 0.375, 0.03646, 0.625, 0.03646, 0.625, 0.0, 0.625, 0.9478, 0.625, 0.9478, 0.625, 0.9218, 0.625, 0.9218, 0.625, 0.9478, 0.625, 0.9478, 0.625, 0.9218, 0.625, 0.9218, 0.625, 0.9478, 0.625, 0.9478, 0.625, 0.9218, 0.625, 0.9218, 0.625, 0.9478, 0.625, 0.9478, 0.625, 0.9218, 0.625, 0.9218, 0.625, 0.9478, 0.625, 0.9478, 0.625, 0.9218, 0.625, 0.9218, 0.625, 0.9478, 0.625, 0.9478, 0.625, 0.9218, 0.625, 0.9218, 0.375, 0.3022, 0.375, 0.3282, 0.625, 0.3282, 0.625, 0.3022, 0.625, 0.07291, 0.625, 0.07291, 0.625, 0.03646, 0.625, 0.03646, 0.625, 0.07291, 0.625, 0.07291, 0.625, 0.03646, 0.625, 0.03646, 0.625, 0.07291, 0.625, 0.07291, 0.625, 0.03646, 0.625, 0.03646, 0.625, 0.07291, 0.625, 0.07291, 0.625, 0.03646, 0.625, 0.03646, 0.625, 0.07291, 0.625, 0.07291, 0.625, 0.03646, 0.625, 0.03646, 0.625, 0.07291, 0.625, 0.07291, 0.625, 0.03646, 0.625, 0.03646, 0.6, 0.0, 0.5, 0.0, 0.5, 0.5, 0.6, 0.5, 0.6, 0.5, 0.5, 0.5, 0.5, 1.0, 0.6, 1.0, 0.4121, 0.0625, 0.4121, 0.125, 0.5186, 0.125, 0.5186, 0.0625, 0.4121, 0.5625, 0.4121, 0.625, 0.5186, 0.625, 0.5186, 0.5625, 0.375, 0.0625, 0.375, 0.125, 0.4121, 0.125, 0.4121, 0.0625, 0.375, 0.5625, 0.375, 0.625, 0.4121, 0.625, 0.4121, 0.5625, 0.8125, 0.5625, 0.8125, 0.625, 0.875, 0.625, 0.875, 0.5625, 0.3125, 0.5625, 0.3125, 0.625, 0.375, 0.625, 0.375, 0.5625, 0.5186, 0.5625, 0.5186, 0.625, 0.625, 0.625, 0.625, 0.5625, 0.5186, 0.0625, 0.5186, 0.125, 0.625, 0.125, 0.625, 0.0625, 0.1875, 0.5625, 0.1875, 0.625, 0.25, 0.625, 0.25, 0.5625, 0.4121, 0.3125, 0.4121, 0.375, 0.5186, 0.375, 0.5186, 0.3125, 0.4121, 0.8125, 0.4121, 0.875, 0.5186, 0.875, 0.5186, 0.8125, 0.375, 0.3125, 0.375, 0.375, 0.4121, 0.375, 0.4121, 0.3125, 0.375, 0.8125, 0.375, 0.875, 0.4121, 0.875, 0.4121, 0.8125, 0.6875, 0.6875, 0.6875, 0.75, 0.75, 0.75, 0.75, 0.6875, 0.1875, 0.6875, 0.1875, 0.75, 0.25, 0.75, 0.25, 0.6875, 0.5186, 0.8125, 0.5186, 0.875, 0.625, 0.875, 0.625, 0.8125, 0.5186, 0.3125, 0.5186, 0.375, 0.625, 0.375, 0.625, 0.3125, 0.1875, 0.625, 0.1875, 0.6875, 0.25, 0.6875, 0.25, 0.625, 0.0, 0.0, 0.0, 0.0, 0.0, 0.0, 0.5186, 0.0, 0.5186, 0.0625, 0.625, 0.0625, 0.625, 0.0, 0.375, 0.0, 0.375, 0.0625, 0.4121, 0.0625, 0.4121, 0.0, 0.4121, 0.0, 0.4121, 0.0625, 0.5186, 0.0625, 0.5186, 0.0, 0.4121, 0.625, 0.4121, 0.6875, 0.5186, 0.6875, 0.5186, 0.625, 0.375, 0.625, 0.375, 0.6875, 0.4121, 0.6875, 0.4121, 0.625, 0.8125, 0.625, 0.8125, 0.6875, 0.875, 0.6875, 0.875, 0.625, 0.3125, 0.625, 0.3125, 0.6875, 0.375, 0.6875, 0.375, 0.625, 0.5186, 0.625, 0.5186, 0.6875, 0.625, 0.6875, 0.625, 0.625, 0.6875, 0.5, 0.6875, 0.5625, 0.75, 0.5625, 0.75, 0.5, 0.1875, 0.5, 0.1875, 0.5625, 0.25, 0.5625, 0.25, 0.5, 0.5186, 0.5, 0.5186, 0.5625, 0.625, 0.5625, 0.625, 0.5, 0.3125, 0.5, 0.3125, 0.5625, 0.375, 0.5625, 0.375, 0.5, 0.8125, 0.5, 0.8125, 0.5625, 0.875, 0.5625, 0.875, 0.5, 0.375, 0.5, 0.375, 0.5625, 0.4121, 0.5625, 0.4121, 0.5, 0.4121, 0.5, 0.4121, 0.5625, 0.5186, 0.5625, 0.5186, 0.5, 0.4121, 0.125, 0.4121, 0.1875, 0.5186, 0.1875, 0.5186, 0.125, 0.375, 0.125, 0.375, 0.1875, 0.4121, 0.1875, 0.4121, 0.125, 0.5186, 0.125, 0.5186, 0.1875, 0.625, 0.1875, 0.625, 0.125, 0.75, 0.5, 0.75, 0.5625, 0.8125, 0.5625, 0.8125, 0.5, 0.125, 0.5, 0.125, 0.5625, 0.1875, 0.5625, 0.1875, 0.5, 0.125, 0.625, 0.125, 0.6875, 0.1875, 0.6875, 0.1875, 0.625, 0.5186, 0.25, 0.5186, 0.3125, 0.625, 0.3125, 0.625, 0.25, 0.125, 0.6875, 0.125, 0.75, 0.1875, 0.75, 0.1875, 0.6875, 0.375, 0.25, 0.375, 0.3125, 0.4121, 0.3125, 0.4121, 0.25, 0.4121, 0.25, 0.4121, 0.3125, 0.5186, 0.3125, 0.5186, 0.25, 0.125, 0.5625, 0.125, 0.625, 0.1875, 0.625, 0.1875, 0.5625, 0.0, 0.0, 0.0, 0.0, 0.0, 0.0, 0.4121, 0.875, 0.4121, 0.9375, 0.5186, 0.9375, 0.5186, 0.875, 0.375, 0.875, 0.375, 0.9375, 0.4121, 0.9375, 0.4121, 0.875, 0.75, 0.6875, 0.75, 0.75, 0.8125, 0.75, 0.8125, 0.6875, 0.5186, 0.875, 0.5186, 0.9375, 0.625, 0.9375, 0.625, 0.875, 0.25, 0.5, 0.25, 0.5625, 0.3125, 0.5625, 0.3125, 0.5, 0.625, 0.5, 0.625, 0.5625, 0.6875, 0.5625, 0.6875, 0.5, 0.25, 0.625, 0.25, 0.6875, 0.3125, 0.6875, 0.3125, 0.625, 0.625, 0.625, 0.625, 0.6875, 0.6875, 0.6875, 0.6875, 0.625, 0.5186, 0.75, 0.5186, 0.8125, 0.625, 0.8125, 0.625, 0.75, 0.625, 0.6875, 0.625, 0.75, 0.6875, 0.75, 0.6875, 0.6875, 0.375, 0.75, 0.375, 0.8125, 0.4121, 0.8125, 0.4121, 0.75, 0.4121, 0.75, 0.4121, 0.8125, 0.5186, 0.8125, 0.5186, 0.75, 0.625, 0.5625, 0.625, 0.625, 0.6875, 0.625, 0.6875, 0.5625, 0.25, 0.5625, 0.25, 0.625, 0.3125, 0.625, 0.3125, 0.5625, 0.4121, 0.375, 0.4121, 0.4375, 0.5186, 0.4375, 0.5186, 0.375, 0.375, 0.375, 0.375, 0.4375, 0.4121, 0.4375, 0.4121, 0.375, 0.25, 0.6875, 0.25, 0.75, 0.3125, 0.75, 0.3125, 0.6875, 0.5186, 0.375, 0.5186, 0.4375, 0.625, 0.4375, 0.625, 0.375, 0.0, 0.0, 0.0, 0.0, 0.0, 0.0, 0.0, 0.0, 0.0, 0.0, 0.0, 0.0])
me_cube_002.update()
arm_metarig = bpy.data.armatures.new('metarig')  # bones are not reproduced

# ---- objects
ob_light = bpy.data.objects.new('Light', light_light)
ob_camera = bpy.data.objects.new('Camera', cam_camera)
ob_metarig = bpy.data.objects.new('metarig', arm_metarig)
ob_cube_001 = bpy.data.objects.new('Cube.001', me_cube_002)

# ---- transforms, parenting, visibility, modifiers, constraints
ob_light.location = (4.076, 1.005, 5.904)
ob_light.rotation_euler = (0.6503, 0.05522, 1.866)
ob_light.lock_rotations_4d = False
ob_light.empty_display_type = 'ARROWS'
ob_light.color = (0.0, 0.0, 0.0, 0.0)
ob_light.lineart.crease_threshold = 0.0
ob_camera.location = (7.359, -6.926, 4.958)
ob_camera.rotation_euler = (1.109, 0.0, 0.8149)
ob_camera.lock_rotations_4d = False
ob_camera.empty_display_type = 'ARROWS'
ob_camera.color = (0.0, 0.0, 0.0, 0.0)
ob_camera.display_type = 'WIRE'
ob_camera.lineart.crease_threshold = 0.0
ob_metarig.location = (0.0, 8.402, 0.0)
ob_cube_001.location = (0.0, 0.0, 0.04229)
ob_cube_001.scale = (0.5, 1.0, 1.0)

# ---- collection membership
col_collection.objects.link(ob_light)
col_collection.objects.link(ob_camera)
col_collection.objects.link(ob_metarig)
col_collection.objects.link(ob_cube_001)

# ---- scene / render settings (as saved in the file)
scene.camera = ob_camera
scene.frame_start = 1; scene.frame_end = 250; scene.frame_set(0)
scene.render.engine = 'BLENDER_EEVEE_NEXT'
scene.view_settings.view_transform = 'Standard'
bpy.context.view_layer.update()
